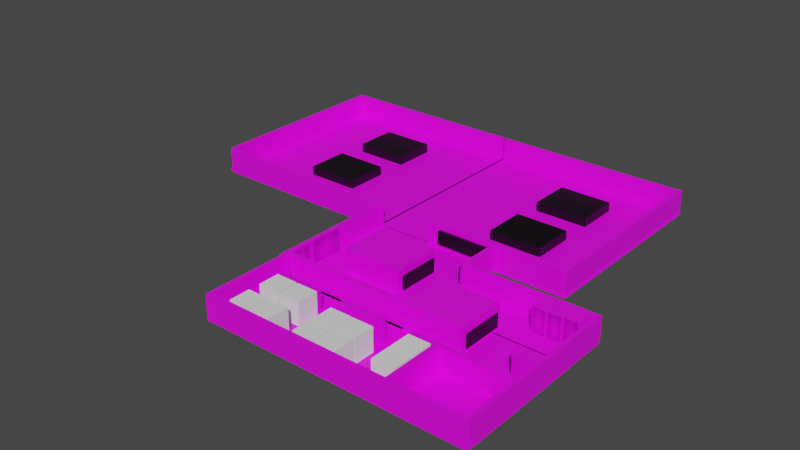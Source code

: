 # Source: v-3_uncom.blend  (saved by Blender 3.1.7; exported with 4.5.12 LTS)
import bpy
from mathutils import Matrix  # noqa: F401  (used for matrix-valued properties, if any)

bpy.ops.wm.read_factory_settings(use_empty=True)
scene = bpy.context.scene
scene.name = 'Scene'

# ---- collections
col_collection = bpy.data.collections.new('Collection'); scene.collection.children.link(col_collection)

# ---- images (referenced by path relative to the original .blend; pixels are not part of the script)
import os
ASSET_DIR = os.environ.get("B2B_ASSET_DIR", "")  # directory of the original .blend (textures are referenced by path, not embedded)
HERE = os.path.dirname(os.path.abspath(__file__))  # packed textures are extracted next to this script under _unpacked/

def load_image(name, relpath, width, height, colorspace="sRGB"):
    """Load a texture the original file referenced (path relative to the .blend, or extracted next to this script)."""
    p = next((c for c in (os.path.join(HERE, relpath), os.path.join(ASSET_DIR, relpath)) if relpath and os.path.exists(c)), "")
    if p:
        img = bpy.data.images.load(p, check_existing=True)
        img.name = name
    else:  # same state as the original file: an image datablock whose file is absent (Cycles renders it pink)
        img = bpy.data.images.new(name, width, height)
        img.source = "FILE"
        img.filepath = "//" + (relpath or name)
    img.colorspace_settings.name = colorspace
    return img
img_img_5343_jpg = load_image('IMG_5343.JPG', 'New texture/IMG_5343.JPG', 1024, 1024, 'sRGB')
img_img_5341_jpg = load_image('IMG_5341.JPG', 'New texture/IMG_5341.JPG', 1024, 1024, 'sRGB')
img_img_4827_jpg = load_image('IMG_4827.JPG', 'New texture/IMG_4827.JPG', 1024, 1024, 'sRGB')
img_img_4823_jpg = load_image('IMG_4823.JPG', 'New texture/IMG_4823.JPG', 1024, 1024, 'sRGB')
img_315117228_694725658497841_2083359800473359369_n_jpg = load_image('315117228_694725658497841_2083359800473359369_n.jpg', '315117228_694725658497841_2083359800473359369_n.jpg', 1024, 1024, 'sRGB')
img_img_3964_jpg = load_image('IMG_3964.JPG', 'IMG_3964.JPG', 1024, 1024, 'sRGB')
img_img_3965_jpg = load_image('IMG_3965.JPG', 'IMG_3965.JPG', 1024, 1024, 'sRGB')

# ---- materials (node trees are filled in below, after node groups)
mat_material_001 = bpy.data.materials.new('Material.001')
mat_material_001.use_transparent_shadow = False
mat_material_011 = bpy.data.materials.new('Material.011')
mat_material_011.use_transparent_shadow = False
mat_material_005 = bpy.data.materials.new('Material.005')
mat_material_005.use_transparent_shadow = False
mat_material_014 = bpy.data.materials.new('Material.014')
mat_material_014.use_transparent_shadow = False
mat_material_015 = bpy.data.materials.new('Material.015')
mat_material_015.use_transparent_shadow = False
mat_material_010 = bpy.data.materials.new('Material.010')
mat_material_010.use_transparent_shadow = False
mat_material_008 = bpy.data.materials.new('Material.008')
mat_material_008.use_transparent_shadow = False
mat_material_013 = bpy.data.materials.new('Material.013')
mat_material_013.use_transparent_shadow = False
mat_material_002 = bpy.data.materials.new('Material.002')
mat_material_002.use_transparent_shadow = False
mat_material_022 = bpy.data.materials.new('Material.022')
mat_material_022.use_transparent_shadow = False
mat_material_016 = bpy.data.materials.new('Material.016')
mat_material_016.use_transparent_shadow = False
mat_material_020 = bpy.data.materials.new('Material.020')
mat_material_020.use_transparent_shadow = False
mat_material_017 = bpy.data.materials.new('Material.017')
mat_material_017.use_transparent_shadow = False
mat_material_004 = bpy.data.materials.new('Material.004')
mat_material_004.use_transparent_shadow = False
mat_material_021 = bpy.data.materials.new('Material.021')
mat_material_021.use_transparent_shadow = False
mat_material_018 = bpy.data.materials.new('Material.018')
mat_material_018.use_transparent_shadow = False
mat_material_019 = bpy.data.materials.new('Material.019')
mat_material_019.use_transparent_shadow = False
mat_material_032 = bpy.data.materials.new('Material.032')
mat_material_032.use_transparent_shadow = False
mat_material_035 = bpy.data.materials.new('Material.035')
mat_material_035.use_transparent_shadow = False
mat_material_034 = bpy.data.materials.new('Material.034')
mat_material_034.use_transparent_shadow = False
mat_material_033 = bpy.data.materials.new('Material.033')
mat_material_033.use_transparent_shadow = False
mat_material_025 = bpy.data.materials.new('Material.025')
mat_material_025.use_transparent_shadow = False
mat_material_027 = bpy.data.materials.new('Material.027')
mat_material_027.use_transparent_shadow = False
mat_material_024 = bpy.data.materials.new('Material.024')
mat_material_024.use_transparent_shadow = False
mat_material_023 = bpy.data.materials.new('Material.023')
mat_material_023.use_transparent_shadow = False
mat_material_026 = bpy.data.materials.new('Material.026')
mat_material_026.use_transparent_shadow = False
mat_material_012 = bpy.data.materials.new('Material.012')
mat_material_012.use_transparent_shadow = False
mat_material_006 = bpy.data.materials.new('Material.006')
mat_material_006.use_transparent_shadow = False
mat_material_003 = bpy.data.materials.new('Material.003')
mat_material_003.use_transparent_shadow = False
mat_material_009 = bpy.data.materials.new('Material.009')
mat_material_009.use_transparent_shadow = False
mat_material_007 = bpy.data.materials.new('Material.007')
mat_material_007.use_transparent_shadow = False
mat_material_028 = bpy.data.materials.new('Material.028')
mat_material_028.use_transparent_shadow = False
mat_material_029 = bpy.data.materials.new('Material.029')
mat_material_029.use_transparent_shadow = False
mat_material_030 = bpy.data.materials.new('Material.030')
mat_material_030.use_transparent_shadow = False
mat_material_031 = bpy.data.materials.new('Material.031')
mat_material_031.use_transparent_shadow = False
mat_material_037 = bpy.data.materials.new('Material.037')
mat_material_037.use_transparent_shadow = False
mat_material_039 = bpy.data.materials.new('Material.039')
mat_material_039.use_transparent_shadow = False
mat_material_038 = bpy.data.materials.new('Material.038')
mat_material_038.use_transparent_shadow = False
mat_material_036 = bpy.data.materials.new('Material.036')
mat_material_036.use_transparent_shadow = False
mat_315117228_694725658497841_2083359800473359369_n = bpy.data.materials.new('315117228_694725658497841_2083359800473359369_n')
mat_315117228_694725658497841_2083359800473359369_n.surface_render_method = 'BLENDED'
mat_315117228_694725658497841_2083359800473359369_n.blend_method = 'BLEND'
mat_315117228_694725658497841_2083359800473359369_n.use_transparent_shadow = False
mat_img_3964 = bpy.data.materials.new('IMG_3964')
mat_img_3964.surface_render_method = 'BLENDED'
mat_img_3964.blend_method = 'BLEND'
mat_img_3964.use_transparent_shadow = False
mat_img_3965 = bpy.data.materials.new('IMG_3965')
mat_img_3965.surface_render_method = 'BLENDED'
mat_img_3965.blend_method = 'BLEND'
mat_img_3965.use_transparent_shadow = False

# ---- material node trees
mat_material_001.use_nodes = True; mat_material_001.node_tree.nodes.clear()
_N = mat_material_001.node_tree.nodes; _L = mat_material_001.node_tree.links
n0 = _N.new('ShaderNodeBsdfPrincipled'); n0.name = 'Principled BSDF'; n0.location = (10, 300)
n0.distribution = 'GGX'
n0.subsurface_method = 'RANDOM_WALK_SKIN'
n0.inputs[3].default_value = 1.45
n0.inputs[27].default_value = (0.0, 0.0, 0.0, 1.0)
n0.inputs[28].default_value = 1.0
n1 = _N.new('ShaderNodeOutputMaterial'); n1.name = 'Material Output'; n1.location = (300, 300)
n2 = _N.new('ShaderNodeTexImage'); n2.name = 'Image Texture'; n2.location = (-353, 178)
n2.image = img_img_5343_jpg
_L.new(n0.outputs[0], n1.inputs[0])
_L.new(n2.outputs[0], n0.inputs[0])
n1.is_active_output = True
mat_material_011.use_nodes = True; mat_material_011.node_tree.nodes.clear()
_N = mat_material_011.node_tree.nodes; _L = mat_material_011.node_tree.links
n0 = _N.new('ShaderNodeBsdfPrincipled'); n0.name = 'Principled BSDF'; n0.location = (10, 300)
n0.distribution = 'GGX'
n0.subsurface_method = 'RANDOM_WALK_SKIN'
n0.inputs[3].default_value = 1.45
n0.inputs[27].default_value = (0.0, 0.0, 0.0, 1.0)
n0.inputs[28].default_value = 1.0
n1 = _N.new('ShaderNodeOutputMaterial'); n1.name = 'Material Output'; n1.location = (300, 300)
n2 = _N.new('ShaderNodeTexImage'); n2.name = 'Image Texture'; n2.location = (-310, 284)
n2.image = img_img_5341_jpg
_L.new(n0.outputs[0], n1.inputs[0])
_L.new(n2.outputs[0], n0.inputs[0])
n1.is_active_output = True
mat_material_005.use_nodes = True; mat_material_005.node_tree.nodes.clear()
_N = mat_material_005.node_tree.nodes; _L = mat_material_005.node_tree.links
n0 = _N.new('ShaderNodeBsdfPrincipled'); n0.name = 'Principled BSDF'; n0.location = (10, 300)
n0.distribution = 'GGX'
n0.subsurface_method = 'RANDOM_WALK_SKIN'
n0.inputs[3].default_value = 1.45
n0.inputs[27].default_value = (0.0, 0.0, 0.0, 1.0)
n0.inputs[28].default_value = 1.0
n1 = _N.new('ShaderNodeOutputMaterial'); n1.name = 'Material Output'; n1.location = (300, 300)
n2 = _N.new('ShaderNodeTexImage'); n2.name = 'Image Texture'; n2.location = (-393, 186)
n2.image = img_img_5341_jpg
_L.new(n0.outputs[0], n1.inputs[0])
_L.new(n2.outputs[0], n0.inputs[0])
n1.is_active_output = True
mat_material_014.use_nodes = True; mat_material_014.node_tree.nodes.clear()
_N = mat_material_014.node_tree.nodes; _L = mat_material_014.node_tree.links
n0 = _N.new('ShaderNodeBsdfPrincipled'); n0.name = 'Principled BSDF'; n0.location = (10, 300)
n0.distribution = 'GGX'
n0.subsurface_method = 'RANDOM_WALK_SKIN'
n0.inputs[3].default_value = 1.45
n0.inputs[27].default_value = (0.0, 0.0, 0.0, 1.0)
n0.inputs[28].default_value = 1.0
n1 = _N.new('ShaderNodeOutputMaterial'); n1.name = 'Material Output'; n1.location = (300, 300)
n2 = _N.new('ShaderNodeTexImage'); n2.name = 'Image Texture'; n2.location = (-326, 255)
n2.image = img_img_5341_jpg
_L.new(n0.outputs[0], n1.inputs[0])
_L.new(n2.outputs[0], n0.inputs[0])
n1.is_active_output = True
mat_material_015.use_nodes = True; mat_material_015.node_tree.nodes.clear()
_N = mat_material_015.node_tree.nodes; _L = mat_material_015.node_tree.links
n0 = _N.new('ShaderNodeBsdfPrincipled'); n0.name = 'Principled BSDF'; n0.location = (10, 300)
n0.distribution = 'GGX'
n0.subsurface_method = 'RANDOM_WALK_SKIN'
n0.inputs[3].default_value = 1.45
n0.inputs[27].default_value = (0.0, 0.0, 0.0, 1.0)
n0.inputs[28].default_value = 1.0
n1 = _N.new('ShaderNodeOutputMaterial'); n1.name = 'Material Output'; n1.location = (300, 300)
n2 = _N.new('ShaderNodeTexImage'); n2.name = 'Image Texture'; n2.location = (-351, 299)
n2.image = img_img_5341_jpg
_L.new(n0.outputs[0], n1.inputs[0])
_L.new(n2.outputs[0], n0.inputs[0])
n1.is_active_output = True
mat_material_010.use_nodes = True; mat_material_010.node_tree.nodes.clear()
_N = mat_material_010.node_tree.nodes; _L = mat_material_010.node_tree.links
n0 = _N.new('ShaderNodeBsdfPrincipled'); n0.name = 'Principled BSDF'; n0.location = (10, 300)
n0.distribution = 'GGX'
n0.subsurface_method = 'RANDOM_WALK_SKIN'
n0.inputs[3].default_value = 1.45
n0.inputs[27].default_value = (0.0, 0.0, 0.0, 1.0)
n0.inputs[28].default_value = 1.0
n1 = _N.new('ShaderNodeOutputMaterial'); n1.name = 'Material Output'; n1.location = (300, 300)
n2 = _N.new('ShaderNodeTexImage'); n2.name = 'Image Texture'; n2.location = (-398, 227)
n2.image = img_img_5341_jpg
_L.new(n0.outputs[0], n1.inputs[0])
_L.new(n2.outputs[0], n0.inputs[0])
n1.is_active_output = True
mat_material_008.use_nodes = True; mat_material_008.node_tree.nodes.clear()
_N = mat_material_008.node_tree.nodes; _L = mat_material_008.node_tree.links
n0 = _N.new('ShaderNodeBsdfPrincipled'); n0.name = 'Principled BSDF'; n0.location = (10, 300)
n0.distribution = 'GGX'
n0.subsurface_method = 'RANDOM_WALK_SKIN'
n0.inputs[3].default_value = 1.45
n0.inputs[27].default_value = (0.0, 0.0, 0.0, 1.0)
n0.inputs[28].default_value = 1.0
n1 = _N.new('ShaderNodeOutputMaterial'); n1.name = 'Material Output'; n1.location = (300, 300)
n2 = _N.new('ShaderNodeTexImage'); n2.name = 'Image Texture'; n2.location = (-360, 236)
n2.image = img_img_5341_jpg
_L.new(n0.outputs[0], n1.inputs[0])
_L.new(n2.outputs[0], n0.inputs[0])
n1.is_active_output = True
mat_material_013.use_nodes = True; mat_material_013.node_tree.nodes.clear()
_N = mat_material_013.node_tree.nodes; _L = mat_material_013.node_tree.links
n0 = _N.new('ShaderNodeBsdfPrincipled'); n0.name = 'Principled BSDF'; n0.location = (10, 300)
n0.distribution = 'GGX'
n0.subsurface_method = 'RANDOM_WALK_SKIN'
n0.inputs[3].default_value = 1.45
n0.inputs[27].default_value = (0.0, 0.0, 0.0, 1.0)
n0.inputs[28].default_value = 1.0
n1 = _N.new('ShaderNodeOutputMaterial'); n1.name = 'Material Output'; n1.location = (300, 300)
n2 = _N.new('ShaderNodeTexImage'); n2.name = 'Image Texture'; n2.location = (-323, 232)
n2.image = img_img_5341_jpg
_L.new(n0.outputs[0], n1.inputs[0])
_L.new(n2.outputs[0], n0.inputs[0])
n1.is_active_output = True
mat_material_002.use_nodes = True; mat_material_002.node_tree.nodes.clear()
_N = mat_material_002.node_tree.nodes; _L = mat_material_002.node_tree.links
n0 = _N.new('ShaderNodeBsdfPrincipled'); n0.name = 'Principled BSDF'; n0.location = (10, 300)
n0.distribution = 'GGX'
n0.subsurface_method = 'RANDOM_WALK_SKIN'
n0.inputs[3].default_value = 1.45
n0.inputs[27].default_value = (0.0, 0.0, 0.0, 1.0)
n0.inputs[28].default_value = 1.0
n1 = _N.new('ShaderNodeOutputMaterial'); n1.name = 'Material Output'; n1.location = (300, 300)
n2 = _N.new('ShaderNodeTexImage'); n2.name = 'Image Texture'; n2.location = (-286, 164)
n2.image = img_img_5343_jpg
_L.new(n0.outputs[0], n1.inputs[0])
_L.new(n2.outputs[0], n0.inputs[0])
n1.is_active_output = True
mat_material_022.use_nodes = True; mat_material_022.node_tree.nodes.clear()
_N = mat_material_022.node_tree.nodes; _L = mat_material_022.node_tree.links
n0 = _N.new('ShaderNodeBsdfPrincipled'); n0.name = 'Principled BSDF'; n0.location = (10, 300)
n0.distribution = 'GGX'
n0.subsurface_method = 'RANDOM_WALK_SKIN'
n0.inputs[3].default_value = 1.45
n0.inputs[27].default_value = (0.0, 0.0, 0.0, 1.0)
n0.inputs[28].default_value = 1.0
n1 = _N.new('ShaderNodeOutputMaterial'); n1.name = 'Material Output'; n1.location = (300, 300)
n2 = _N.new('ShaderNodeTexImage'); n2.name = 'Image Texture'; n2.location = (-357, 280)
n2.image = img_img_4827_jpg
_L.new(n0.outputs[0], n1.inputs[0])
_L.new(n2.outputs[0], n0.inputs[0])
n1.is_active_output = True
mat_material_016.use_nodes = True; mat_material_016.node_tree.nodes.clear()
_N = mat_material_016.node_tree.nodes; _L = mat_material_016.node_tree.links
n0 = _N.new('ShaderNodeBsdfPrincipled'); n0.name = 'Principled BSDF'; n0.location = (10, 300)
n0.distribution = 'GGX'
n0.subsurface_method = 'RANDOM_WALK_SKIN'
n0.inputs[3].default_value = 1.45
n0.inputs[27].default_value = (0.0, 0.0, 0.0, 1.0)
n0.inputs[28].default_value = 1.0
n1 = _N.new('ShaderNodeOutputMaterial'); n1.name = 'Material Output'; n1.location = (300, 300)
n2 = _N.new('ShaderNodeTexImage'); n2.name = 'Image Texture'; n2.location = (-332, 244)
n2.image = img_img_5341_jpg
_L.new(n0.outputs[0], n1.inputs[0])
_L.new(n2.outputs[0], n0.inputs[0])
n1.is_active_output = True
mat_material_020.use_nodes = True; mat_material_020.node_tree.nodes.clear()
_N = mat_material_020.node_tree.nodes; _L = mat_material_020.node_tree.links
n0 = _N.new('ShaderNodeBsdfPrincipled'); n0.name = 'Principled BSDF'; n0.location = (10, 300)
n0.distribution = 'GGX'
n0.subsurface_method = 'RANDOM_WALK_SKIN'
n0.inputs[3].default_value = 1.45
n0.inputs[27].default_value = (0.0, 0.0, 0.0, 1.0)
n0.inputs[28].default_value = 1.0
n1 = _N.new('ShaderNodeOutputMaterial'); n1.name = 'Material Output'; n1.location = (300, 300)
n2 = _N.new('ShaderNodeTexImage'); n2.name = 'Image Texture'; n2.location = (-360, 251)
n2.image = img_img_4827_jpg
_L.new(n0.outputs[0], n1.inputs[0])
_L.new(n2.outputs[0], n0.inputs[0])
n1.is_active_output = True
mat_material_017.use_nodes = True; mat_material_017.node_tree.nodes.clear()
_N = mat_material_017.node_tree.nodes; _L = mat_material_017.node_tree.links
n0 = _N.new('ShaderNodeBsdfPrincipled'); n0.name = 'Principled BSDF'; n0.location = (10, 300)
n0.distribution = 'GGX'
n0.subsurface_method = 'RANDOM_WALK_SKIN'
n0.inputs[3].default_value = 1.45
n0.inputs[27].default_value = (0.0, 0.0, 0.0, 1.0)
n0.inputs[28].default_value = 1.0
n1 = _N.new('ShaderNodeOutputMaterial'); n1.name = 'Material Output'; n1.location = (300, 300)
n2 = _N.new('ShaderNodeTexImage'); n2.name = 'Image Texture'; n2.location = (-296, 236)
n2.image = img_img_5341_jpg
_L.new(n0.outputs[0], n1.inputs[0])
_L.new(n2.outputs[0], n0.inputs[0])
n1.is_active_output = True
mat_material_004.use_nodes = True; mat_material_004.node_tree.nodes.clear()
_N = mat_material_004.node_tree.nodes; _L = mat_material_004.node_tree.links
n0 = _N.new('ShaderNodeBsdfPrincipled'); n0.name = 'Principled BSDF'; n0.location = (10, 300)
n0.distribution = 'GGX'
n0.subsurface_method = 'RANDOM_WALK_SKIN'
n0.inputs[3].default_value = 1.45
n0.inputs[27].default_value = (0.0, 0.0, 0.0, 1.0)
n0.inputs[28].default_value = 1.0
n1 = _N.new('ShaderNodeOutputMaterial'); n1.name = 'Material Output'; n1.location = (300, 300)
n2 = _N.new('ShaderNodeTexImage'); n2.name = 'Image Texture'; n2.location = (-305, 234)
n2.image = img_img_5341_jpg
_L.new(n0.outputs[0], n1.inputs[0])
_L.new(n2.outputs[0], n0.inputs[0])
n1.is_active_output = True
mat_material_021.use_nodes = True; mat_material_021.node_tree.nodes.clear()
_N = mat_material_021.node_tree.nodes; _L = mat_material_021.node_tree.links
n0 = _N.new('ShaderNodeBsdfPrincipled'); n0.name = 'Principled BSDF'; n0.location = (10, 300)
n0.distribution = 'GGX'
n0.subsurface_method = 'RANDOM_WALK_SKIN'
n0.inputs[3].default_value = 1.45
n0.inputs[27].default_value = (0.0, 0.0, 0.0, 1.0)
n0.inputs[28].default_value = 1.0
n1 = _N.new('ShaderNodeOutputMaterial'); n1.name = 'Material Output'; n1.location = (300, 300)
n2 = _N.new('ShaderNodeTexImage'); n2.name = 'Image Texture'; n2.location = (-410, 209)
n2.image = img_img_4827_jpg
_L.new(n0.outputs[0], n1.inputs[0])
_L.new(n2.outputs[0], n0.inputs[0])
n1.is_active_output = True
mat_material_018.use_nodes = True; mat_material_018.node_tree.nodes.clear()
_N = mat_material_018.node_tree.nodes; _L = mat_material_018.node_tree.links
n0 = _N.new('ShaderNodeBsdfPrincipled'); n0.name = 'Principled BSDF'; n0.location = (10, 300)
n0.distribution = 'GGX'
n0.subsurface_method = 'RANDOM_WALK_SKIN'
n0.inputs[3].default_value = 1.45
n0.inputs[27].default_value = (0.0, 0.0, 0.0, 1.0)
n0.inputs[28].default_value = 1.0
n1 = _N.new('ShaderNodeOutputMaterial'); n1.name = 'Material Output'; n1.location = (300, 300)
n2 = _N.new('ShaderNodeTexImage'); n2.name = 'Image Texture'; n2.location = (-324, 266)
n2.image = img_img_5341_jpg
_L.new(n0.outputs[0], n1.inputs[0])
_L.new(n2.outputs[0], n0.inputs[0])
n1.is_active_output = True
mat_material_019.use_nodes = True; mat_material_019.node_tree.nodes.clear()
_N = mat_material_019.node_tree.nodes; _L = mat_material_019.node_tree.links
n0 = _N.new('ShaderNodeBsdfPrincipled'); n0.name = 'Principled BSDF'; n0.location = (10, 300)
n0.distribution = 'GGX'
n0.subsurface_method = 'RANDOM_WALK_SKIN'
n0.inputs[3].default_value = 1.45
n0.inputs[27].default_value = (0.0, 0.0, 0.0, 1.0)
n0.inputs[28].default_value = 1.0
n1 = _N.new('ShaderNodeOutputMaterial'); n1.name = 'Material Output'; n1.location = (300, 300)
n2 = _N.new('ShaderNodeTexImage'); n2.name = 'Image Texture'; n2.location = (-309, 242)
n2.image = img_img_5341_jpg
_L.new(n0.outputs[0], n1.inputs[0])
_L.new(n2.outputs[0], n0.inputs[0])
n1.is_active_output = True
mat_material_032.use_nodes = True; mat_material_032.node_tree.nodes.clear()
_N = mat_material_032.node_tree.nodes; _L = mat_material_032.node_tree.links
n0 = _N.new('ShaderNodeBsdfPrincipled'); n0.name = 'Principled BSDF'; n0.location = (10, 300)
n0.distribution = 'GGX'
n0.subsurface_method = 'RANDOM_WALK_SKIN'
n0.inputs[3].default_value = 1.45
n0.inputs[27].default_value = (0.0, 0.0, 0.0, 1.0)
n0.inputs[28].default_value = 1.0
n1 = _N.new('ShaderNodeOutputMaterial'); n1.name = 'Material Output'; n1.location = (300, 300)
n2 = _N.new('ShaderNodeTexImage'); n2.name = 'Image Texture'; n2.location = (-271, 255)
n2.image = img_img_4823_jpg
_L.new(n0.outputs[0], n1.inputs[0])
_L.new(n2.outputs[0], n0.inputs[0])
n1.is_active_output = True
mat_material_035.use_nodes = True; mat_material_035.node_tree.nodes.clear()
_N = mat_material_035.node_tree.nodes; _L = mat_material_035.node_tree.links
n0 = _N.new('ShaderNodeBsdfPrincipled'); n0.name = 'Principled BSDF'; n0.location = (10, 300)
n0.distribution = 'GGX'
n0.subsurface_method = 'RANDOM_WALK_SKIN'
n0.inputs[3].default_value = 1.45
n0.inputs[27].default_value = (0.0, 0.0, 0.0, 1.0)
n0.inputs[28].default_value = 1.0
n1 = _N.new('ShaderNodeOutputMaterial'); n1.name = 'Material Output'; n1.location = (300, 300)
n2 = _N.new('ShaderNodeTexImage'); n2.name = 'Image Texture'; n2.location = (-342, 322)
n2.image = img_img_4823_jpg
_L.new(n0.outputs[0], n1.inputs[0])
_L.new(n2.outputs[0], n0.inputs[0])
n1.is_active_output = True
mat_material_034.use_nodes = True; mat_material_034.node_tree.nodes.clear()
_N = mat_material_034.node_tree.nodes; _L = mat_material_034.node_tree.links
n0 = _N.new('ShaderNodeBsdfPrincipled'); n0.name = 'Principled BSDF'; n0.location = (10, 300)
n0.distribution = 'GGX'
n0.subsurface_method = 'RANDOM_WALK_SKIN'
n0.inputs[3].default_value = 1.45
n0.inputs[27].default_value = (0.0, 0.0, 0.0, 1.0)
n0.inputs[28].default_value = 1.0
n1 = _N.new('ShaderNodeOutputMaterial'); n1.name = 'Material Output'; n1.location = (300, 300)
n2 = _N.new('ShaderNodeTexImage'); n2.name = 'Image Texture'; n2.location = (-383, 293)
n2.image = img_img_4823_jpg
_L.new(n0.outputs[0], n1.inputs[0])
_L.new(n2.outputs[0], n0.inputs[0])
n1.is_active_output = True
mat_material_033.use_nodes = True; mat_material_033.node_tree.nodes.clear()
_N = mat_material_033.node_tree.nodes; _L = mat_material_033.node_tree.links
n0 = _N.new('ShaderNodeBsdfPrincipled'); n0.name = 'Principled BSDF'; n0.location = (10, 300)
n0.distribution = 'GGX'
n0.subsurface_method = 'RANDOM_WALK_SKIN'
n0.inputs[3].default_value = 1.45
n0.inputs[27].default_value = (0.0, 0.0, 0.0, 1.0)
n0.inputs[28].default_value = 1.0
n1 = _N.new('ShaderNodeOutputMaterial'); n1.name = 'Material Output'; n1.location = (300, 300)
n2 = _N.new('ShaderNodeTexImage'); n2.name = 'Image Texture'; n2.location = (-352, 264)
n2.image = img_img_4823_jpg
_L.new(n0.outputs[0], n1.inputs[0])
_L.new(n2.outputs[0], n0.inputs[0])
n1.is_active_output = True
mat_material_025.use_nodes = True; mat_material_025.node_tree.nodes.clear()
_N = mat_material_025.node_tree.nodes; _L = mat_material_025.node_tree.links
n0 = _N.new('ShaderNodeBsdfPrincipled'); n0.name = 'Principled BSDF'; n0.location = (10, 300)
n0.distribution = 'GGX'
n0.subsurface_method = 'RANDOM_WALK_SKIN'
n0.inputs[3].default_value = 1.45
n0.inputs[27].default_value = (0.0, 0.0, 0.0, 1.0)
n0.inputs[28].default_value = 1.0
n1 = _N.new('ShaderNodeOutputMaterial'); n1.name = 'Material Output'; n1.location = (300, 300)
n2 = _N.new('ShaderNodeTexImage'); n2.name = 'Image Texture'; n2.location = (-288, 251)
n2.image = img_img_5341_jpg
_L.new(n0.outputs[0], n1.inputs[0])
_L.new(n2.outputs[0], n0.inputs[0])
n1.is_active_output = True
mat_material_027.use_nodes = True; mat_material_027.node_tree.nodes.clear()
_N = mat_material_027.node_tree.nodes; _L = mat_material_027.node_tree.links
n0 = _N.new('ShaderNodeBsdfPrincipled'); n0.name = 'Principled BSDF'; n0.location = (10, 300)
n0.distribution = 'GGX'
n0.subsurface_method = 'RANDOM_WALK_SKIN'
n0.inputs[3].default_value = 1.45
n0.inputs[27].default_value = (0.0, 0.0, 0.0, 1.0)
n0.inputs[28].default_value = 1.0
n1 = _N.new('ShaderNodeOutputMaterial'); n1.name = 'Material Output'; n1.location = (300, 300)
n2 = _N.new('ShaderNodeTexImage'); n2.name = 'Image Texture'; n2.location = (-387, 259)
n2.image = img_img_5341_jpg
_L.new(n0.outputs[0], n1.inputs[0])
_L.new(n2.outputs[0], n0.inputs[0])
n1.is_active_output = True
mat_material_024.use_nodes = True; mat_material_024.node_tree.nodes.clear()
_N = mat_material_024.node_tree.nodes; _L = mat_material_024.node_tree.links
n0 = _N.new('ShaderNodeBsdfPrincipled'); n0.name = 'Principled BSDF'; n0.location = (10, 300)
n0.distribution = 'GGX'
n0.subsurface_method = 'RANDOM_WALK_SKIN'
n0.inputs[3].default_value = 1.45
n0.inputs[27].default_value = (0.0, 0.0, 0.0, 1.0)
n0.inputs[28].default_value = 1.0
n1 = _N.new('ShaderNodeOutputMaterial'); n1.name = 'Material Output'; n1.location = (300, 300)
n2 = _N.new('ShaderNodeTexImage'); n2.name = 'Image Texture'; n2.location = (-338, 247)
n2.image = img_img_5341_jpg
_L.new(n0.outputs[0], n1.inputs[0])
_L.new(n2.outputs[0], n0.inputs[0])
n1.is_active_output = True
mat_material_023.use_nodes = True; mat_material_023.node_tree.nodes.clear()
_N = mat_material_023.node_tree.nodes; _L = mat_material_023.node_tree.links
n0 = _N.new('ShaderNodeBsdfPrincipled'); n0.name = 'Principled BSDF'; n0.location = (10, 300)
n0.distribution = 'GGX'
n0.subsurface_method = 'RANDOM_WALK_SKIN'
n0.inputs[3].default_value = 1.45
n0.inputs[27].default_value = (0.0, 0.0, 0.0, 1.0)
n0.inputs[28].default_value = 1.0
n1 = _N.new('ShaderNodeOutputMaterial'); n1.name = 'Material Output'; n1.location = (300, 300)
n2 = _N.new('ShaderNodeTexImage'); n2.name = 'Image Texture'; n2.location = (-283, 247)
n2.image = img_img_5341_jpg
_L.new(n0.outputs[0], n1.inputs[0])
_L.new(n2.outputs[0], n0.inputs[0])
n1.is_active_output = True
mat_material_026.use_nodes = True; mat_material_026.node_tree.nodes.clear()
_N = mat_material_026.node_tree.nodes; _L = mat_material_026.node_tree.links
n0 = _N.new('ShaderNodeOutputMaterial'); n0.name = 'Material Output'; n0.location = (300, 300)
n1 = _N.new('ShaderNodeBsdfPrincipled'); n1.name = 'Principled BSDF'; n1.location = (10, 300)
n1.distribution = 'GGX'
n1.subsurface_method = 'RANDOM_WALK_SKIN'
n1.inputs[3].default_value = 1.45
n1.inputs[27].default_value = (0.0, 0.0, 0.0, 1.0)
n1.inputs[28].default_value = 1.0
n2 = _N.new('ShaderNodeTexImage'); n2.name = 'Image Texture'; n2.location = (-355, 270)
n2.image = img_img_5341_jpg
_L.new(n1.outputs[0], n0.inputs[0])
_L.new(n2.outputs[0], n1.inputs[0])
n0.is_active_output = True
mat_material_012.use_nodes = True; mat_material_012.node_tree.nodes.clear()
_N = mat_material_012.node_tree.nodes; _L = mat_material_012.node_tree.links
n0 = _N.new('ShaderNodeBsdfPrincipled'); n0.name = 'Principled BSDF'; n0.location = (10, 300)
n0.distribution = 'GGX'
n0.subsurface_method = 'RANDOM_WALK_SKIN'
n0.inputs[3].default_value = 1.45
n0.inputs[27].default_value = (0.0, 0.0, 0.0, 1.0)
n0.inputs[28].default_value = 1.0
n1 = _N.new('ShaderNodeOutputMaterial'); n1.name = 'Material Output'; n1.location = (300, 300)
n2 = _N.new('ShaderNodeTexImage'); n2.name = 'Image Texture'; n2.location = (-321, 233)
n2.image = img_img_5341_jpg
_L.new(n0.outputs[0], n1.inputs[0])
_L.new(n2.outputs[0], n0.inputs[0])
n1.is_active_output = True
mat_material_006.use_nodes = True; mat_material_006.node_tree.nodes.clear()
_N = mat_material_006.node_tree.nodes; _L = mat_material_006.node_tree.links
n0 = _N.new('ShaderNodeBsdfPrincipled'); n0.name = 'Principled BSDF'; n0.location = (10, 300)
n0.distribution = 'GGX'
n0.subsurface_method = 'RANDOM_WALK_SKIN'
n0.inputs[3].default_value = 1.45
n0.inputs[27].default_value = (0.0, 0.0, 0.0, 1.0)
n0.inputs[28].default_value = 1.0
n1 = _N.new('ShaderNodeOutputMaterial'); n1.name = 'Material Output'; n1.location = (300, 300)
n2 = _N.new('ShaderNodeTexImage'); n2.name = 'Image Texture'; n2.location = (-324, 209)
n2.image = img_img_5341_jpg
_L.new(n0.outputs[0], n1.inputs[0])
_L.new(n2.outputs[0], n0.inputs[0])
n1.is_active_output = True
mat_material_003.use_nodes = True; mat_material_003.node_tree.nodes.clear()
_N = mat_material_003.node_tree.nodes; _L = mat_material_003.node_tree.links
n0 = _N.new('ShaderNodeBsdfPrincipled'); n0.name = 'Principled BSDF'; n0.location = (10, 300)
n0.distribution = 'GGX'
n0.subsurface_method = 'RANDOM_WALK_SKIN'
n0.inputs[3].default_value = 1.45
n0.inputs[27].default_value = (0.0, 0.0, 0.0, 1.0)
n0.inputs[28].default_value = 1.0
n1 = _N.new('ShaderNodeOutputMaterial'); n1.name = 'Material Output'; n1.location = (300, 300)
n2 = _N.new('ShaderNodeTexImage'); n2.name = 'Image Texture'; n2.location = (-425, 252)
n2.image = img_img_5343_jpg
_L.new(n0.outputs[0], n1.inputs[0])
_L.new(n2.outputs[0], n0.inputs[0])
n1.is_active_output = True
mat_material_009.use_nodes = True; mat_material_009.node_tree.nodes.clear()
_N = mat_material_009.node_tree.nodes; _L = mat_material_009.node_tree.links
n0 = _N.new('ShaderNodeBsdfPrincipled'); n0.name = 'Principled BSDF'; n0.location = (10, 300)
n0.distribution = 'GGX'
n0.subsurface_method = 'RANDOM_WALK_SKIN'
n0.inputs[3].default_value = 1.45
n0.inputs[27].default_value = (0.0, 0.0, 0.0, 1.0)
n0.inputs[28].default_value = 1.0
n1 = _N.new('ShaderNodeOutputMaterial'); n1.name = 'Material Output'; n1.location = (300, 300)
n2 = _N.new('ShaderNodeTexImage'); n2.name = 'Image Texture'; n2.location = (-370, 202)
n2.image = img_img_5341_jpg
_L.new(n0.outputs[0], n1.inputs[0])
_L.new(n2.outputs[0], n0.inputs[0])
n1.is_active_output = True
mat_material_007.use_nodes = True; mat_material_007.node_tree.nodes.clear()
_N = mat_material_007.node_tree.nodes; _L = mat_material_007.node_tree.links
n0 = _N.new('ShaderNodeBsdfPrincipled'); n0.name = 'Principled BSDF'; n0.location = (10, 300)
n0.distribution = 'GGX'
n0.subsurface_method = 'RANDOM_WALK_SKIN'
n0.inputs[3].default_value = 1.45
n0.inputs[27].default_value = (0.0, 0.0, 0.0, 1.0)
n0.inputs[28].default_value = 1.0
n1 = _N.new('ShaderNodeOutputMaterial'); n1.name = 'Material Output'; n1.location = (300, 300)
n2 = _N.new('ShaderNodeTexImage'); n2.name = 'Image Texture'; n2.location = (-438, 209)
n2.image = img_img_5341_jpg
_L.new(n0.outputs[0], n1.inputs[0])
_L.new(n2.outputs[0], n0.inputs[0])
n1.is_active_output = True
mat_material_028.use_nodes = True; mat_material_028.node_tree.nodes.clear()
_N = mat_material_028.node_tree.nodes; _L = mat_material_028.node_tree.links
n0 = _N.new('ShaderNodeBsdfPrincipled'); n0.name = 'Principled BSDF'; n0.location = (10, 300)
n0.distribution = 'GGX'
n0.subsurface_method = 'RANDOM_WALK_SKIN'
n0.inputs[0].default_value = (0.0, 0.0, 0.0, 1.0)
n0.inputs[3].default_value = 1.45
n0.inputs[27].default_value = (0.0, 0.0, 0.0, 1.0)
n0.inputs[28].default_value = 1.0
n1 = _N.new('ShaderNodeOutputMaterial'); n1.name = 'Material Output'; n1.location = (300, 300)
_L.new(n0.outputs[0], n1.inputs[0])
n1.is_active_output = True
mat_material_029.use_nodes = True; mat_material_029.node_tree.nodes.clear()
_N = mat_material_029.node_tree.nodes; _L = mat_material_029.node_tree.links
n0 = _N.new('ShaderNodeBsdfPrincipled'); n0.name = 'Principled BSDF'; n0.location = (10, 300)
n0.distribution = 'GGX'
n0.subsurface_method = 'RANDOM_WALK_SKIN'
n0.inputs[0].default_value = (0.0, 0.0, 0.0, 1.0)
n0.inputs[3].default_value = 1.45
n0.inputs[27].default_value = (0.0, 0.0, 0.0, 1.0)
n0.inputs[28].default_value = 1.0
n1 = _N.new('ShaderNodeOutputMaterial'); n1.name = 'Material Output'; n1.location = (300, 300)
_L.new(n0.outputs[0], n1.inputs[0])
n1.is_active_output = True
mat_material_030.use_nodes = True; mat_material_030.node_tree.nodes.clear()
_N = mat_material_030.node_tree.nodes; _L = mat_material_030.node_tree.links
n0 = _N.new('ShaderNodeBsdfPrincipled'); n0.name = 'Principled BSDF'; n0.location = (10, 300)
n0.distribution = 'GGX'
n0.subsurface_method = 'RANDOM_WALK_SKIN'
n0.inputs[0].default_value = (0.0, 0.0, 0.0, 1.0)
n0.inputs[3].default_value = 1.45
n0.inputs[27].default_value = (0.0, 0.0, 0.0, 1.0)
n0.inputs[28].default_value = 1.0
n1 = _N.new('ShaderNodeOutputMaterial'); n1.name = 'Material Output'; n1.location = (300, 300)
_L.new(n0.outputs[0], n1.inputs[0])
n1.is_active_output = True
mat_material_031.use_nodes = True; mat_material_031.node_tree.nodes.clear()
_N = mat_material_031.node_tree.nodes; _L = mat_material_031.node_tree.links
n0 = _N.new('ShaderNodeBsdfPrincipled'); n0.name = 'Principled BSDF'; n0.location = (10, 300)
n0.distribution = 'GGX'
n0.subsurface_method = 'RANDOM_WALK_SKIN'
n0.inputs[0].default_value = (0.0, 0.0, 0.0, 1.0)
n0.inputs[3].default_value = 1.45
n0.inputs[27].default_value = (0.0, 0.0, 0.0, 1.0)
n0.inputs[28].default_value = 1.0
n1 = _N.new('ShaderNodeOutputMaterial'); n1.name = 'Material Output'; n1.location = (300, 300)
_L.new(n0.outputs[0], n1.inputs[0])
n1.is_active_output = True
mat_material_037.use_nodes = True; mat_material_037.node_tree.nodes.clear()
_N = mat_material_037.node_tree.nodes; _L = mat_material_037.node_tree.links
n0 = _N.new('ShaderNodeBsdfPrincipled'); n0.name = 'Principled BSDF'; n0.location = (10, 300)
n0.distribution = 'GGX'
n0.subsurface_method = 'RANDOM_WALK_SKIN'
n0.inputs[0].default_value = (0.0, 0.0, 0.0, 1.0)
n0.inputs[3].default_value = 1.45
n0.inputs[27].default_value = (0.0, 0.0, 0.0, 1.0)
n0.inputs[28].default_value = 1.0
n1 = _N.new('ShaderNodeOutputMaterial'); n1.name = 'Material Output'; n1.location = (300, 300)
_L.new(n0.outputs[0], n1.inputs[0])
n1.is_active_output = True
mat_material_039.use_nodes = True; mat_material_039.node_tree.nodes.clear()
_N = mat_material_039.node_tree.nodes; _L = mat_material_039.node_tree.links
n0 = _N.new('ShaderNodeBsdfPrincipled'); n0.name = 'Principled BSDF'; n0.location = (10, 300)
n0.distribution = 'GGX'
n0.subsurface_method = 'RANDOM_WALK_SKIN'
n0.inputs[0].default_value = (0.0, 0.0, 0.0, 1.0)
n0.inputs[3].default_value = 1.45
n0.inputs[27].default_value = (0.0, 0.0, 0.0, 1.0)
n0.inputs[28].default_value = 1.0
n1 = _N.new('ShaderNodeOutputMaterial'); n1.name = 'Material Output'; n1.location = (300, 300)
_L.new(n0.outputs[0], n1.inputs[0])
n1.is_active_output = True
mat_material_038.use_nodes = True; mat_material_038.node_tree.nodes.clear()
_N = mat_material_038.node_tree.nodes; _L = mat_material_038.node_tree.links
n0 = _N.new('ShaderNodeBsdfPrincipled'); n0.name = 'Principled BSDF'; n0.location = (10, 300)
n0.distribution = 'GGX'
n0.subsurface_method = 'RANDOM_WALK_SKIN'
n0.inputs[0].default_value = (0.0, 0.0, 0.0, 1.0)
n0.inputs[3].default_value = 1.45
n0.inputs[27].default_value = (0.0, 0.0, 0.0, 1.0)
n0.inputs[28].default_value = 1.0
n1 = _N.new('ShaderNodeOutputMaterial'); n1.name = 'Material Output'; n1.location = (300, 300)
_L.new(n0.outputs[0], n1.inputs[0])
n1.is_active_output = True
mat_material_036.use_nodes = True; mat_material_036.node_tree.nodes.clear()
_N = mat_material_036.node_tree.nodes; _L = mat_material_036.node_tree.links
n0 = _N.new('ShaderNodeBsdfPrincipled'); n0.name = 'Principled BSDF'; n0.location = (10, 300)
n0.distribution = 'GGX'
n0.subsurface_method = 'RANDOM_WALK_SKIN'
n0.inputs[0].default_value = (0.0, 0.0, 0.0, 1.0)
n0.inputs[3].default_value = 1.45
n0.inputs[27].default_value = (0.0, 0.0, 0.0, 1.0)
n0.inputs[28].default_value = 1.0
n1 = _N.new('ShaderNodeOutputMaterial'); n1.name = 'Material Output'; n1.location = (300, 300)
_L.new(n0.outputs[0], n1.inputs[0])
n1.is_active_output = True
mat_315117228_694725658497841_2083359800473359369_n.use_nodes = True; mat_315117228_694725658497841_2083359800473359369_n.node_tree.nodes.clear()
_N = mat_315117228_694725658497841_2083359800473359369_n.node_tree.nodes; _L = mat_315117228_694725658497841_2083359800473359369_n.node_tree.links
n0 = _N.new('ShaderNodeOutputMaterial'); n0.name = 'Material Output'; n0.location = (300, 300)
n1 = _N.new('ShaderNodeTexImage'); n1.name = 'Image Texture'; n1.location = (-200, 300)
n1.image = img_315117228_694725658497841_2083359800473359369_n_jpg
n1.extension = 'CLIP'
n2 = _N.new('ShaderNodeBsdfPrincipled'); n2.name = 'Principled BSDF'; n2.location = (0, 300)
n2.distribution = 'GGX'
n2.subsurface_method = 'RANDOM_WALK_SKIN'
n2.inputs[3].default_value = 1.45
n2.inputs[27].default_value = (0.0, 0.0, 0.0, 1.0)
n2.inputs[28].default_value = 1.0
_L.new(n1.outputs[0], n2.inputs[0])
_L.new(n1.outputs[1], n2.inputs[4])
_L.new(n2.outputs[0], n0.inputs[0])
n0.is_active_output = True
mat_img_3964.use_nodes = True; mat_img_3964.node_tree.nodes.clear()
_N = mat_img_3964.node_tree.nodes; _L = mat_img_3964.node_tree.links
n0 = _N.new('ShaderNodeOutputMaterial'); n0.name = 'Material Output'; n0.location = (300, 300)
n1 = _N.new('ShaderNodeTexImage'); n1.name = 'Image Texture'; n1.location = (-200, 300)
n1.image = img_img_3964_jpg
n1.extension = 'CLIP'
n2 = _N.new('ShaderNodeBsdfPrincipled'); n2.name = 'Principled BSDF'; n2.location = (0, 300)
n2.distribution = 'GGX'
n2.subsurface_method = 'RANDOM_WALK_SKIN'
n2.inputs[3].default_value = 1.45
n2.inputs[27].default_value = (0.0, 0.0, 0.0, 1.0)
n2.inputs[28].default_value = 1.0
_L.new(n1.outputs[0], n2.inputs[0])
_L.new(n1.outputs[1], n2.inputs[4])
_L.new(n2.outputs[0], n0.inputs[0])
n0.is_active_output = True
mat_img_3965.use_nodes = True; mat_img_3965.node_tree.nodes.clear()
_N = mat_img_3965.node_tree.nodes; _L = mat_img_3965.node_tree.links
n0 = _N.new('ShaderNodeOutputMaterial'); n0.name = 'Material Output'; n0.location = (300, 300)
n1 = _N.new('ShaderNodeTexImage'); n1.name = 'Image Texture'; n1.location = (-200, 300)
n1.image = img_img_3965_jpg
n1.extension = 'CLIP'
n2 = _N.new('ShaderNodeBsdfPrincipled'); n2.name = 'Principled BSDF'; n2.location = (0, 300)
n2.distribution = 'GGX'
n2.subsurface_method = 'RANDOM_WALK_SKIN'
n2.inputs[3].default_value = 1.45
n2.inputs[27].default_value = (0.0, 0.0, 0.0, 1.0)
n2.inputs[28].default_value = 1.0
_L.new(n1.outputs[0], n2.inputs[0])
_L.new(n1.outputs[1], n2.inputs[4])
_L.new(n2.outputs[0], n0.inputs[0])
n0.is_active_output = True

# ---- world
world_world = bpy.data.worlds.new('World'); scene.world = world_world
world_world.use_nodes = True; world_world.node_tree.nodes.clear()
_N = world_world.node_tree.nodes; _L = world_world.node_tree.links
n0 = _N.new('ShaderNodeOutputWorld'); n0.name = 'World Output'; n0.location = (300, 300)
n1 = _N.new('ShaderNodeBackground'); n1.name = 'Background'; n1.location = (10, 300)
n1.inputs[0].default_value = (0.05088, 0.05088, 0.05088, 1.0)
_L.new(n1.outputs[0], n0.inputs[0])
n0.is_active_output = True
world_world.color = (0.05088, 0.05088, 0.05088)
world_world.use_sun_shadow = False
world_world.sun_shadow_jitter_overblur = 0.0

# ---- meshes
me_cube_001 = bpy.data.meshes.new('Cube.001')
me_cube_001.from_pydata([(-1.0, -1.0, -1.0), (-1.0, -1.0, 1.0), (-1.0, 1.0, -1.0), (-1.0, 1.0, 1.0), (1.0, -1.0, -1.0), (1.0, -1.0, 1.0), (1.0, 1.0, -1.0), (1.0, 1.0, 1.0)], [], [(0, 1, 3, 2), (2, 3, 7, 6), (6, 7, 5, 4), (4, 5, 1, 0), (2, 6, 4, 0), (7, 3, 1, 5)])
_uv = me_cube_001.uv_layers.new(name='UVMap')
_uv.uv.foreach_set('vector', [0.375, 0.0, 0.625, 0.0, 0.625, 0.25, 0.375, 0.25, 0.375, 0.25, 0.625, 0.25, 0.625, 0.5, 0.375, 0.5, 0.375, 0.5, 0.625, 0.5, 0.625, 0.75, 0.375, 0.75, 0.375, 0.75, 0.625, 0.75, 0.625, 1.0, 0.375, 1.0, 0.125, 0.5, 0.375, 0.5, 0.375, 0.75, 0.125, 0.75, 0.625, 0.5, 0.875, 0.5, 0.875, 0.75, 0.625, 0.75])
me_cube_001.materials.append(mat_material_001)
me_cube_001.use_remesh_fix_poles = True
me_cube_001.use_remesh_preserve_attributes = False
me_cube_001.update()
me_cube_002 = bpy.data.meshes.new('Cube.002')
me_cube_002.from_pydata([(-1.0, -1.0, -1.0), (-1.0, -1.0, 1.0), (-1.0, 1.0, -1.0), (-1.0, 1.0, 1.0), (1.0, -1.0, -1.0), (1.0, -1.0, 1.0), (1.0, 1.0, -1.0), (1.0, 1.0, 1.0)], [], [(0, 1, 3, 2), (2, 3, 7, 6), (6, 7, 5, 4), (4, 5, 1, 0), (2, 6, 4, 0), (7, 3, 1, 5)])
_uv = me_cube_002.uv_layers.new(name='UVMap')
_uv.uv.foreach_set('vector', [0.375, 0.0, 0.625, 0.0, 0.625, 0.25, 0.375, 0.25, 0.375, 0.25, 0.625, 0.25, 0.625, 0.5, 0.375, 0.5, 0.375, 0.5, 0.625, 0.5, 0.625, 0.75, 0.375, 0.75, 0.375, 0.75, 0.625, 0.75, 0.625, 1.0, 0.375, 1.0, 0.125, 0.5, 0.375, 0.5, 0.375, 0.75, 0.125, 0.75, 0.625, 0.5, 0.875, 0.5, 0.875, 0.75, 0.625, 0.75])
me_cube_002.materials.append(mat_material_011)
me_cube_002.use_remesh_fix_poles = True
me_cube_002.use_remesh_preserve_attributes = False
me_cube_002.update()
me_cube_004 = bpy.data.meshes.new('Cube.004')
me_cube_004.from_pydata([(-1.0, -1.0, -1.0), (-1.0, -1.0, 1.0), (-1.0, 1.0, -1.0), (-1.0, 1.0, 1.0), (1.0, -1.0, -1.0), (1.0, -1.0, 1.0), (1.0, 1.0, -1.0), (1.0, 1.0, 1.0)], [], [(0, 1, 3, 2), (2, 3, 7, 6), (6, 7, 5, 4), (4, 5, 1, 0), (2, 6, 4, 0), (7, 3, 1, 5)])
_uv = me_cube_004.uv_layers.new(name='UVMap')
_uv.uv.foreach_set('vector', [0.375, 0.0, 0.625, 0.0, 0.625, 0.25, 0.375, 0.25, 0.375, 0.25, 0.625, 0.25, 0.625, 0.5, 0.375, 0.5, 0.375, 0.5, 0.625, 0.5, 0.625, 0.75, 0.375, 0.75, 0.375, 0.75, 0.625, 0.75, 0.625, 1.0, 0.375, 1.0, 0.125, 0.5, 0.375, 0.5, 0.375, 0.75, 0.125, 0.75, 0.625, 0.5, 0.875, 0.5, 0.875, 0.75, 0.625, 0.75])
me_cube_004.materials.append(mat_material_005)
me_cube_004.use_remesh_fix_poles = True
me_cube_004.use_remesh_preserve_attributes = False
me_cube_004.update()
me_cube_005 = bpy.data.meshes.new('Cube.005')
me_cube_005.from_pydata([(-1.0, -1.0, -1.0), (-1.0, -1.0, 1.0), (-1.0, 1.0, -1.0), (-1.0, 1.0, 1.0), (1.0, -1.0, -1.0), (1.0, -1.0, 1.0), (1.0, 1.0, -1.0), (1.0, 1.0, 1.0)], [], [(0, 1, 3, 2), (2, 3, 7, 6), (6, 7, 5, 4), (4, 5, 1, 0), (2, 6, 4, 0), (7, 3, 1, 5)])
_uv = me_cube_005.uv_layers.new(name='UVMap')
_uv.uv.foreach_set('vector', [0.375, 0.0, 0.625, 0.0, 0.625, 0.25, 0.375, 0.25, 0.375, 0.25, 0.625, 0.25, 0.625, 0.5, 0.375, 0.5, 0.375, 0.5, 0.625, 0.5, 0.625, 0.75, 0.375, 0.75, 0.375, 0.75, 0.625, 0.75, 0.625, 1.0, 0.375, 1.0, 0.125, 0.5, 0.375, 0.5, 0.375, 0.75, 0.125, 0.75, 0.625, 0.5, 0.875, 0.5, 0.875, 0.75, 0.625, 0.75])
me_cube_005.materials.append(mat_material_014)
me_cube_005.use_remesh_fix_poles = True
me_cube_005.use_remesh_preserve_attributes = False
me_cube_005.update()
me_cube_006 = bpy.data.meshes.new('Cube.006')
me_cube_006.from_pydata([(-1.0, -1.0, -1.0), (-1.0, -1.0, 1.0), (-1.0, 1.0, -1.0), (-1.0, 1.0, 1.0), (1.0, -1.0, -1.0), (1.0, -1.0, 1.0), (1.0, 1.0, -1.0), (1.0, 1.0, 1.0)], [], [(0, 1, 3, 2), (2, 3, 7, 6), (6, 7, 5, 4), (4, 5, 1, 0), (2, 6, 4, 0), (7, 3, 1, 5)])
_uv = me_cube_006.uv_layers.new(name='UVMap')
_uv.uv.foreach_set('vector', [0.375, 0.0, 0.625, 0.0, 0.625, 0.25, 0.375, 0.25, 0.375, 0.25, 0.625, 0.25, 0.625, 0.5, 0.375, 0.5, 0.375, 0.5, 0.625, 0.5, 0.625, 0.75, 0.375, 0.75, 0.375, 0.75, 0.625, 0.75, 0.625, 1.0, 0.375, 1.0, 0.125, 0.5, 0.375, 0.5, 0.375, 0.75, 0.125, 0.75, 0.625, 0.5, 0.875, 0.5, 0.875, 0.75, 0.625, 0.75])
me_cube_006.materials.append(mat_material_015)
me_cube_006.use_remesh_fix_poles = True
me_cube_006.use_remesh_preserve_attributes = False
me_cube_006.update()
me_cube_009 = bpy.data.meshes.new('Cube.009')
me_cube_009.from_pydata([(-1.0, -1.0, -1.0), (-1.0, -1.0, 1.0), (-1.0, 1.0, -1.0), (-1.0, 1.0, 1.0), (1.0, -1.0, -1.0), (1.0, -1.0, 1.0), (1.0, 1.0, -1.0), (1.0, 1.0, 1.0)], [], [(0, 1, 3, 2), (2, 3, 7, 6), (6, 7, 5, 4), (4, 5, 1, 0), (2, 6, 4, 0), (7, 3, 1, 5)])
_uv = me_cube_009.uv_layers.new(name='UVMap')
_uv.uv.foreach_set('vector', [0.375, 0.0, 0.625, 0.0, 0.625, 0.25, 0.375, 0.25, 0.375, 0.25, 0.625, 0.25, 0.625, 0.5, 0.375, 0.5, 0.375, 0.5, 0.625, 0.5, 0.625, 0.75, 0.375, 0.75, 0.375, 0.75, 0.625, 0.75, 0.625, 1.0, 0.375, 1.0, 0.125, 0.5, 0.375, 0.5, 0.375, 0.75, 0.125, 0.75, 0.625, 0.5, 0.875, 0.5, 0.875, 0.75, 0.625, 0.75])
me_cube_009.materials.append(mat_material_010)
me_cube_009.use_remesh_fix_poles = True
me_cube_009.use_remesh_preserve_attributes = False
me_cube_009.update()
me_cube_010 = bpy.data.meshes.new('Cube.010')
me_cube_010.from_pydata([(-1.0, -1.0, -1.0), (-1.0, -1.0, 1.0), (-1.0, 1.0, -1.0), (-1.0, 1.0, 1.0), (1.0, -1.0, -1.0), (1.0, -1.0, 1.0), (1.0, 1.0, -1.0), (1.0, 1.0, 1.0)], [], [(0, 1, 3, 2), (2, 3, 7, 6), (6, 7, 5, 4), (4, 5, 1, 0), (2, 6, 4, 0), (7, 3, 1, 5)])
_uv = me_cube_010.uv_layers.new(name='UVMap')
_uv.uv.foreach_set('vector', [0.375, 0.0, 0.625, 0.0, 0.625, 0.25, 0.375, 0.25, 0.375, 0.25, 0.625, 0.25, 0.625, 0.5, 0.375, 0.5, 0.375, 0.5, 0.625, 0.5, 0.625, 0.75, 0.375, 0.75, 0.375, 0.75, 0.625, 0.75, 0.625, 1.0, 0.375, 1.0, 0.125, 0.5, 0.375, 0.5, 0.375, 0.75, 0.125, 0.75, 0.625, 0.5, 0.875, 0.5, 0.875, 0.75, 0.625, 0.75])
me_cube_010.materials.append(mat_material_008)
me_cube_010.use_remesh_fix_poles = True
me_cube_010.use_remesh_preserve_attributes = False
me_cube_010.update()
me_cube_011 = bpy.data.meshes.new('Cube.011')
me_cube_011.from_pydata([(-1.0, -1.0, -1.0), (-1.0, -1.0, 1.0), (-1.0, 1.0, -1.0), (-1.0, 1.0, 1.0), (1.0, -1.0, -1.0), (1.0, -1.0, 1.0), (1.0, 1.0, -1.0), (1.0, 1.0, 1.0)], [], [(0, 1, 3, 2), (2, 3, 7, 6), (6, 7, 5, 4), (4, 5, 1, 0), (2, 6, 4, 0), (7, 3, 1, 5)])
_uv = me_cube_011.uv_layers.new(name='UVMap')
_uv.uv.foreach_set('vector', [0.375, 0.0, 0.625, 0.0, 0.625, 0.25, 0.375, 0.25, 0.375, 0.25, 0.625, 0.25, 0.625, 0.5, 0.375, 0.5, 0.375, 0.5, 0.625, 0.5, 0.625, 0.75, 0.375, 0.75, 0.375, 0.75, 0.625, 0.75, 0.625, 1.0, 0.375, 1.0, 0.125, 0.5, 0.375, 0.5, 0.375, 0.75, 0.125, 0.75, 0.625, 0.5, 0.875, 0.5, 0.875, 0.75, 0.625, 0.75])
me_cube_011.materials.append(mat_material_013)
me_cube_011.use_remesh_fix_poles = True
me_cube_011.use_remesh_preserve_attributes = False
me_cube_011.update()
me_cube_012 = bpy.data.meshes.new('Cube.012')
me_cube_012.from_pydata([(-1.0, -1.0, -1.0), (-1.0, -1.0, 1.0), (-1.0, 1.0, -1.0), (-1.0, 1.0, 1.0), (1.0, -1.0, -1.0), (1.0, -1.0, 1.0), (1.0, 1.0, -1.0), (1.0, 1.0, 1.0)], [], [(0, 1, 3, 2), (2, 3, 7, 6), (6, 7, 5, 4), (4, 5, 1, 0), (2, 6, 4, 0), (7, 3, 1, 5)])
_uv = me_cube_012.uv_layers.new(name='UVMap')
_uv.uv.foreach_set('vector', [0.375, 0.0, 0.625, 0.0, 0.625, 0.25, 0.375, 0.25, 0.375, 0.25, 0.625, 0.25, 0.625, 0.5, 0.375, 0.5, 0.375, 0.5, 0.625, 0.5, 0.625, 0.75, 0.375, 0.75, 0.375, 0.75, 0.625, 0.75, 0.625, 1.0, 0.375, 1.0, 0.125, 0.5, 0.375, 0.5, 0.375, 0.75, 0.125, 0.75, 0.625, 0.5, 0.875, 0.5, 0.875, 0.75, 0.625, 0.75])
me_cube_012.materials.append(mat_material_002)
me_cube_012.use_remesh_fix_poles = True
me_cube_012.use_remesh_preserve_attributes = False
me_cube_012.update()
me_cube_013 = bpy.data.meshes.new('Cube.013')
me_cube_013.from_pydata([(-1.0, -1.0, -1.0), (-1.0, -1.0, 1.0), (-1.0, 1.0, -1.0), (-1.0, 1.0, 1.0), (1.0, -1.0, -1.0), (1.0, -1.0, 1.0), (1.0, 1.0, -1.0), (1.0, 1.0, 1.0)], [], [(0, 1, 3, 2), (2, 3, 7, 6), (6, 7, 5, 4), (4, 5, 1, 0), (2, 6, 4, 0), (7, 3, 1, 5)])
_uv = me_cube_013.uv_layers.new(name='UVMap')
_uv.uv.foreach_set('vector', [0.375, 0.0, 0.625, 0.0, 0.625, 0.25, 0.375, 0.25, 0.375, 0.25, 0.625, 0.25, 0.625, 0.5, 0.375, 0.5, 0.375, 0.5, 0.625, 0.5, 0.625, 0.75, 0.375, 0.75, 0.375, 0.75, 0.625, 0.75, 0.625, 1.0, 0.375, 1.0, 0.125, 0.5, 0.375, 0.5, 0.375, 0.75, 0.125, 0.75, 0.625, 0.5, 0.875, 0.5, 0.875, 0.75, 0.625, 0.75])
me_cube_013.materials.append(mat_material_022)
me_cube_013.use_remesh_fix_poles = True
me_cube_013.use_remesh_preserve_attributes = False
me_cube_013.update()
me_cube_014 = bpy.data.meshes.new('Cube.014')
me_cube_014.from_pydata([(-1.0, -1.0, -1.0), (-1.0, -1.0, 1.0), (-1.0, 1.0, -1.0), (-1.0, 1.0, 1.0), (1.0, -1.0, -1.0), (1.0, -1.0, 1.0), (1.0, 1.0, -1.0), (1.0, 1.0, 1.0)], [], [(0, 1, 3, 2), (2, 3, 7, 6), (6, 7, 5, 4), (4, 5, 1, 0), (2, 6, 4, 0), (7, 3, 1, 5)])
_uv = me_cube_014.uv_layers.new(name='UVMap')
_uv.uv.foreach_set('vector', [0.375, 0.0, 0.625, 0.0, 0.625, 0.25, 0.375, 0.25, 0.375, 0.25, 0.625, 0.25, 0.625, 0.5, 0.375, 0.5, 0.375, 0.5, 0.625, 0.5, 0.625, 0.75, 0.375, 0.75, 0.375, 0.75, 0.625, 0.75, 0.625, 1.0, 0.375, 1.0, 0.125, 0.5, 0.375, 0.5, 0.375, 0.75, 0.125, 0.75, 0.625, 0.5, 0.875, 0.5, 0.875, 0.75, 0.625, 0.75])
me_cube_014.materials.append(mat_material_016)
me_cube_014.use_remesh_fix_poles = True
me_cube_014.use_remesh_preserve_attributes = False
me_cube_014.update()
me_cube_015 = bpy.data.meshes.new('Cube.015')
me_cube_015.from_pydata([(-1.0, -1.0, -1.0), (-1.0, -1.0, 1.0), (-1.0, 1.0, -1.0), (-1.0, 1.0, 1.0), (1.0, -1.0, -1.0), (1.0, -1.0, 1.0), (1.0, 1.0, -1.0), (1.0, 1.0, 1.0)], [], [(0, 1, 3, 2), (2, 3, 7, 6), (6, 7, 5, 4), (4, 5, 1, 0), (2, 6, 4, 0), (7, 3, 1, 5)])
_uv = me_cube_015.uv_layers.new(name='UVMap')
_uv.uv.foreach_set('vector', [0.375, 0.0, 0.625, 0.0, 0.625, 0.25, 0.375, 0.25, 0.375, 0.25, 0.625, 0.25, 0.625, 0.5, 0.375, 0.5, 0.375, 0.5, 0.625, 0.5, 0.625, 0.75, 0.375, 0.75, 0.375, 0.75, 0.625, 0.75, 0.625, 1.0, 0.375, 1.0, 0.125, 0.5, 0.375, 0.5, 0.375, 0.75, 0.125, 0.75, 0.625, 0.5, 0.875, 0.5, 0.875, 0.75, 0.625, 0.75])
me_cube_015.materials.append(mat_material_020)
me_cube_015.use_remesh_fix_poles = True
me_cube_015.use_remesh_preserve_attributes = False
me_cube_015.update()
me_cube_016 = bpy.data.meshes.new('Cube.016')
me_cube_016.from_pydata([(-1.0, -1.0, -1.0), (-1.0, -1.0, 1.0), (-1.0, 1.0, -1.0), (-1.0, 1.0, 1.0), (1.0, -1.0, -1.0), (1.0, -1.0, 1.0), (1.0, 1.0, -1.0), (1.0, 1.0, 1.0)], [], [(0, 1, 3, 2), (2, 3, 7, 6), (6, 7, 5, 4), (4, 5, 1, 0), (2, 6, 4, 0), (7, 3, 1, 5)])
_uv = me_cube_016.uv_layers.new(name='UVMap')
_uv.uv.foreach_set('vector', [0.375, 0.0, 0.625, 0.0, 0.625, 0.25, 0.375, 0.25, 0.375, 0.25, 0.625, 0.25, 0.625, 0.5, 0.375, 0.5, 0.375, 0.5, 0.625, 0.5, 0.625, 0.75, 0.375, 0.75, 0.375, 0.75, 0.625, 0.75, 0.625, 1.0, 0.375, 1.0, 0.125, 0.5, 0.375, 0.5, 0.375, 0.75, 0.125, 0.75, 0.625, 0.5, 0.875, 0.5, 0.875, 0.75, 0.625, 0.75])
me_cube_016.materials.append(mat_material_017)
me_cube_016.use_remesh_fix_poles = True
me_cube_016.use_remesh_preserve_attributes = False
me_cube_016.update()
me_cube_017 = bpy.data.meshes.new('Cube.017')
me_cube_017.from_pydata([(-1.0, -1.0, -1.0), (-1.0, -1.0, 1.0), (-1.0, 1.0, -1.0), (-1.0, 1.0, 1.0), (1.0, -1.0, -1.0), (1.0, -1.0, 1.0), (1.0, 1.0, -1.0), (1.0, 1.0, 1.0)], [], [(0, 1, 3, 2), (2, 3, 7, 6), (6, 7, 5, 4), (4, 5, 1, 0), (2, 6, 4, 0), (7, 3, 1, 5)])
_uv = me_cube_017.uv_layers.new(name='UVMap')
_uv.uv.foreach_set('vector', [0.375, 0.0, 0.625, 0.0, 0.625, 0.25, 0.375, 0.25, 0.375, 0.25, 0.625, 0.25, 0.625, 0.5, 0.375, 0.5, 0.375, 0.5, 0.625, 0.5, 0.625, 0.75, 0.375, 0.75, 0.375, 0.75, 0.625, 0.75, 0.625, 1.0, 0.375, 1.0, 0.125, 0.5, 0.375, 0.5, 0.375, 0.75, 0.125, 0.75, 0.625, 0.5, 0.875, 0.5, 0.875, 0.75, 0.625, 0.75])
me_cube_017.materials.append(mat_material_004)
me_cube_017.use_remesh_fix_poles = True
me_cube_017.use_remesh_preserve_attributes = False
me_cube_017.update()
me_cube_018 = bpy.data.meshes.new('Cube.018')
me_cube_018.from_pydata([(-1.0, -1.0, -1.0), (-1.0, -1.0, 1.0), (-1.0, 1.0, -1.0), (-1.0, 1.0, 1.0), (1.0, -1.0, -1.0), (1.0, -1.0, 1.0), (1.0, 1.0, -1.0), (1.0, 1.0, 1.0)], [], [(0, 1, 3, 2), (2, 3, 7, 6), (6, 7, 5, 4), (4, 5, 1, 0), (2, 6, 4, 0), (7, 3, 1, 5)])
_uv = me_cube_018.uv_layers.new(name='UVMap')
_uv.uv.foreach_set('vector', [0.375, 0.0, 0.625, 0.0, 0.625, 0.25, 0.375, 0.25, 0.375, 0.25, 0.625, 0.25, 0.625, 0.5, 0.375, 0.5, 0.375, 0.5, 0.625, 0.5, 0.625, 0.75, 0.375, 0.75, 0.375, 0.75, 0.625, 0.75, 0.625, 1.0, 0.375, 1.0, 0.125, 0.5, 0.375, 0.5, 0.375, 0.75, 0.125, 0.75, 0.625, 0.5, 0.875, 0.5, 0.875, 0.75, 0.625, 0.75])
me_cube_018.materials.append(mat_material_021)
me_cube_018.use_remesh_fix_poles = True
me_cube_018.use_remesh_preserve_attributes = False
me_cube_018.update()
me_cube_019 = bpy.data.meshes.new('Cube.019')
me_cube_019.from_pydata([(-1.0, -1.0, -1.0), (-1.0, -1.0, 1.0), (-1.0, 1.0, -1.0), (-1.0, 1.0, 1.0), (1.0, -1.0, -1.0), (1.0, -1.0, 1.0), (1.0, 1.0, -1.0), (1.0, 1.0, 1.0)], [], [(0, 1, 3, 2), (2, 3, 7, 6), (6, 7, 5, 4), (4, 5, 1, 0), (2, 6, 4, 0), (7, 3, 1, 5)])
_uv = me_cube_019.uv_layers.new(name='UVMap')
_uv.uv.foreach_set('vector', [0.375, 0.0, 0.625, 0.0, 0.625, 0.25, 0.375, 0.25, 0.375, 0.25, 0.625, 0.25, 0.625, 0.5, 0.375, 0.5, 0.375, 0.5, 0.625, 0.5, 0.625, 0.75, 0.375, 0.75, 0.375, 0.75, 0.625, 0.75, 0.625, 1.0, 0.375, 1.0, 0.125, 0.5, 0.375, 0.5, 0.375, 0.75, 0.125, 0.75, 0.625, 0.5, 0.875, 0.5, 0.875, 0.75, 0.625, 0.75])
me_cube_019.materials.append(mat_material_018)
me_cube_019.use_remesh_fix_poles = True
me_cube_019.use_remesh_preserve_attributes = False
me_cube_019.update()
me_cube_020 = bpy.data.meshes.new('Cube.020')
me_cube_020.from_pydata([(-1.0, -1.0, -1.0), (-1.0, -1.0, 1.0), (-1.0, 1.0, -1.0), (-1.0, 1.0, 1.0), (1.0, -1.0, -1.0), (1.0, -1.0, 1.0), (1.0, 1.0, -1.0), (1.0, 1.0, 1.0)], [], [(0, 1, 3, 2), (2, 3, 7, 6), (6, 7, 5, 4), (4, 5, 1, 0), (2, 6, 4, 0), (7, 3, 1, 5)])
_uv = me_cube_020.uv_layers.new(name='UVMap')
_uv.uv.foreach_set('vector', [0.375, 0.0, 0.625, 0.0, 0.625, 0.25, 0.375, 0.25, 0.375, 0.25, 0.625, 0.25, 0.625, 0.5, 0.375, 0.5, 0.375, 0.5, 0.625, 0.5, 0.625, 0.75, 0.375, 0.75, 0.375, 0.75, 0.625, 0.75, 0.625, 1.0, 0.375, 1.0, 0.125, 0.5, 0.375, 0.5, 0.375, 0.75, 0.125, 0.75, 0.625, 0.5, 0.875, 0.5, 0.875, 0.75, 0.625, 0.75])
me_cube_020.materials.append(mat_material_019)
me_cube_020.use_remesh_fix_poles = True
me_cube_020.use_remesh_preserve_attributes = False
me_cube_020.update()
me_cube_021 = bpy.data.meshes.new('Cube.021')
me_cube_021.from_pydata([(-1.0, -1.0, -1.0), (-1.0, -1.0, 1.0), (-1.0, 1.0, -1.0), (-1.0, 1.0, 1.0), (1.0, -1.0, -1.0), (1.0, -1.0, 1.0), (1.0, 1.0, -1.0), (1.0, 1.0, 1.0)], [], [(0, 1, 3, 2), (2, 3, 7, 6), (6, 7, 5, 4), (4, 5, 1, 0), (2, 6, 4, 0), (7, 3, 1, 5)])
_uv = me_cube_021.uv_layers.new(name='UVMap')
_uv.uv.foreach_set('vector', [0.375, 0.0, 0.625, 0.0, 0.625, 0.25, 0.375, 0.25, 0.375, 0.25, 0.625, 0.25, 0.625, 0.5, 0.375, 0.5, 0.375, 0.5, 0.625, 0.5, 0.625, 0.75, 0.375, 0.75, 0.375, 0.75, 0.625, 0.75, 0.625, 1.0, 0.375, 1.0, 0.125, 0.5, 0.375, 0.5, 0.375, 0.75, 0.125, 0.75, 0.625, 0.5, 0.875, 0.5, 0.875, 0.75, 0.625, 0.75])
me_cube_021.materials.append(mat_material_032)
me_cube_021.use_remesh_fix_poles = True
me_cube_021.use_remesh_preserve_attributes = False
me_cube_021.update()
me_cube_022 = bpy.data.meshes.new('Cube.022')
me_cube_022.from_pydata([(-1.0, -1.0, -1.0), (-1.0, -1.0, 1.0), (-1.0, 1.0, -1.0), (-1.0, 1.0, 1.0), (1.0, -1.0, -1.0), (1.0, -1.0, 1.0), (1.0, 1.0, -1.0), (1.0, 1.0, 1.0)], [], [(0, 1, 3, 2), (2, 3, 7, 6), (6, 7, 5, 4), (4, 5, 1, 0), (2, 6, 4, 0), (7, 3, 1, 5)])
_uv = me_cube_022.uv_layers.new(name='UVMap')
_uv.uv.foreach_set('vector', [0.375, 0.0, 0.625, 0.0, 0.625, 0.25, 0.375, 0.25, 0.375, 0.25, 0.625, 0.25, 0.625, 0.5, 0.375, 0.5, 0.375, 0.5, 0.625, 0.5, 0.625, 0.75, 0.375, 0.75, 0.375, 0.75, 0.625, 0.75, 0.625, 1.0, 0.375, 1.0, 0.125, 0.5, 0.375, 0.5, 0.375, 0.75, 0.125, 0.75, 0.625, 0.5, 0.875, 0.5, 0.875, 0.75, 0.625, 0.75])
me_cube_022.materials.append(mat_material_035)
me_cube_022.use_remesh_fix_poles = True
me_cube_022.use_remesh_preserve_attributes = False
me_cube_022.update()
me_cube_023 = bpy.data.meshes.new('Cube.023')
me_cube_023.from_pydata([(-1.0, -1.0, -1.0), (-1.0, -1.0, 1.0), (-1.0, 1.0, -1.0), (-1.0, 1.0, 1.0), (1.0, -1.0, -1.0), (1.0, -1.0, 1.0), (1.0, 1.0, -1.0), (1.0, 1.0, 1.0)], [], [(0, 1, 3, 2), (2, 3, 7, 6), (6, 7, 5, 4), (4, 5, 1, 0), (2, 6, 4, 0), (7, 3, 1, 5)])
_uv = me_cube_023.uv_layers.new(name='UVMap')
_uv.uv.foreach_set('vector', [0.375, 0.0, 0.625, 0.0, 0.625, 0.25, 0.375, 0.25, 0.375, 0.25, 0.625, 0.25, 0.625, 0.5, 0.375, 0.5, 0.375, 0.5, 0.625, 0.5, 0.625, 0.75, 0.375, 0.75, 0.375, 0.75, 0.625, 0.75, 0.625, 1.0, 0.375, 1.0, 0.125, 0.5, 0.375, 0.5, 0.375, 0.75, 0.125, 0.75, 0.625, 0.5, 0.875, 0.5, 0.875, 0.75, 0.625, 0.75])
me_cube_023.materials.append(mat_material_034)
me_cube_023.use_remesh_fix_poles = True
me_cube_023.use_remesh_preserve_attributes = False
me_cube_023.update()
me_cube_024 = bpy.data.meshes.new('Cube.024')
me_cube_024.from_pydata([(-1.0, -1.0, -1.0), (-1.0, -1.0, 1.0), (-1.0, 1.0, -1.0), (-1.0, 1.0, 1.0), (1.0, -1.0, -1.0), (1.0, -1.0, 1.0), (1.0, 1.0, -1.0), (1.0, 1.0, 1.0)], [], [(0, 1, 3, 2), (2, 3, 7, 6), (6, 7, 5, 4), (4, 5, 1, 0), (2, 6, 4, 0), (7, 3, 1, 5)])
_uv = me_cube_024.uv_layers.new(name='UVMap')
_uv.uv.foreach_set('vector', [0.375, 0.0, 0.625, 0.0, 0.625, 0.25, 0.375, 0.25, 0.375, 0.25, 0.625, 0.25, 0.625, 0.5, 0.375, 0.5, 0.375, 0.5, 0.625, 0.5, 0.625, 0.75, 0.375, 0.75, 0.375, 0.75, 0.625, 0.75, 0.625, 1.0, 0.375, 1.0, 0.125, 0.5, 0.375, 0.5, 0.375, 0.75, 0.125, 0.75, 0.625, 0.5, 0.875, 0.5, 0.875, 0.75, 0.625, 0.75])
me_cube_024.materials.append(mat_material_033)
me_cube_024.use_remesh_fix_poles = True
me_cube_024.use_remesh_preserve_attributes = False
me_cube_024.update()
me_cube_026 = bpy.data.meshes.new('Cube.026')
me_cube_026.from_pydata([(-1.0, -1.0, -1.0), (-1.0, -1.0, 1.0), (-1.0, 1.0, -1.0), (-1.0, 1.0, 1.0), (1.0, -1.0, -1.0), (1.0, -1.0, 1.0), (1.0, 1.0, -1.0), (1.0, 1.0, 1.0)], [], [(0, 1, 3, 2), (2, 3, 7, 6), (6, 7, 5, 4), (4, 5, 1, 0), (2, 6, 4, 0), (7, 3, 1, 5)])
_uv = me_cube_026.uv_layers.new(name='UVMap')
_uv.uv.foreach_set('vector', [0.375, 0.0, 0.625, 0.0, 0.625, 0.25, 0.375, 0.25, 0.375, 0.25, 0.625, 0.25, 0.625, 0.5, 0.375, 0.5, 0.375, 0.5, 0.625, 0.5, 0.625, 0.75, 0.375, 0.75, 0.375, 0.75, 0.625, 0.75, 0.625, 1.0, 0.375, 1.0, 0.125, 0.5, 0.375, 0.5, 0.375, 0.75, 0.125, 0.75, 0.625, 0.5, 0.875, 0.5, 0.875, 0.75, 0.625, 0.75])
me_cube_026.use_remesh_fix_poles = True
me_cube_026.use_remesh_preserve_attributes = False
me_cube_026.update()
me_cube_027 = bpy.data.meshes.new('Cube.027')
me_cube_027.from_pydata([(-1.0, -1.0, -1.0), (-1.0, -1.0, 1.0), (-1.0, 1.0, -1.0), (-1.0, 1.0, 1.0), (1.0, -1.0, -1.0), (1.0, -1.0, 1.0), (1.0, 1.0, -1.0), (1.0, 1.0, 1.0)], [], [(0, 1, 3, 2), (2, 3, 7, 6), (6, 7, 5, 4), (4, 5, 1, 0), (2, 6, 4, 0), (7, 3, 1, 5)])
_uv = me_cube_027.uv_layers.new(name='UVMap')
_uv.uv.foreach_set('vector', [0.375, 0.0, 0.625, 0.0, 0.625, 0.25, 0.375, 0.25, 0.375, 0.25, 0.625, 0.25, 0.625, 0.5, 0.375, 0.5, 0.375, 0.5, 0.625, 0.5, 0.625, 0.75, 0.375, 0.75, 0.375, 0.75, 0.625, 0.75, 0.625, 1.0, 0.375, 1.0, 0.125, 0.5, 0.375, 0.5, 0.375, 0.75, 0.125, 0.75, 0.625, 0.5, 0.875, 0.5, 0.875, 0.75, 0.625, 0.75])
me_cube_027.use_remesh_fix_poles = True
me_cube_027.use_remesh_preserve_attributes = False
me_cube_027.update()
me_cube_028 = bpy.data.meshes.new('Cube.028')
me_cube_028.from_pydata([(-1.0, -1.0, -1.0), (-1.0, -1.0, 1.0), (-1.0, 1.0, -1.0), (-1.0, 1.0, 1.0), (1.0, -1.0, -1.0), (1.0, -1.0, 1.0), (1.0, 1.0, -1.0), (1.0, 1.0, 1.0)], [], [(0, 1, 3, 2), (2, 3, 7, 6), (6, 7, 5, 4), (4, 5, 1, 0), (2, 6, 4, 0), (7, 3, 1, 5)])
_uv = me_cube_028.uv_layers.new(name='UVMap')
_uv.uv.foreach_set('vector', [0.375, 0.0, 0.625, 0.0, 0.625, 0.25, 0.375, 0.25, 0.375, 0.25, 0.625, 0.25, 0.625, 0.5, 0.375, 0.5, 0.375, 0.5, 0.625, 0.5, 0.625, 0.75, 0.375, 0.75, 0.375, 0.75, 0.625, 0.75, 0.625, 1.0, 0.375, 1.0, 0.125, 0.5, 0.375, 0.5, 0.375, 0.75, 0.125, 0.75, 0.625, 0.5, 0.875, 0.5, 0.875, 0.75, 0.625, 0.75])
me_cube_028.materials.append(mat_material_025)
me_cube_028.use_remesh_fix_poles = True
me_cube_028.use_remesh_preserve_attributes = False
me_cube_028.update()
me_cube_029 = bpy.data.meshes.new('Cube.029')
me_cube_029.from_pydata([(-1.0, -1.0, -1.0), (-1.0, -1.0, 1.0), (-1.0, 1.0, -1.0), (-1.0, 1.0, 1.0), (1.0, -1.0, -1.0), (1.0, -1.0, 1.0), (1.0, 1.0, -1.0), (1.0, 1.0, 1.0)], [], [(0, 1, 3, 2), (2, 3, 7, 6), (6, 7, 5, 4), (4, 5, 1, 0), (2, 6, 4, 0), (7, 3, 1, 5)])
_uv = me_cube_029.uv_layers.new(name='UVMap')
_uv.uv.foreach_set('vector', [0.375, 0.0, 0.625, 0.0, 0.625, 0.25, 0.375, 0.25, 0.375, 0.25, 0.625, 0.25, 0.625, 0.5, 0.375, 0.5, 0.375, 0.5, 0.625, 0.5, 0.625, 0.75, 0.375, 0.75, 0.375, 0.75, 0.625, 0.75, 0.625, 1.0, 0.375, 1.0, 0.125, 0.5, 0.375, 0.5, 0.375, 0.75, 0.125, 0.75, 0.625, 0.5, 0.875, 0.5, 0.875, 0.75, 0.625, 0.75])
me_cube_029.materials.append(mat_material_027)
me_cube_029.use_remesh_fix_poles = True
me_cube_029.use_remesh_preserve_attributes = False
me_cube_029.update()
me_cube_030 = bpy.data.meshes.new('Cube.030')
me_cube_030.from_pydata([(-1.0, -1.0, -1.0), (-1.0, -1.0, 1.0), (-1.0, 1.0, -1.0), (-1.0, 1.0, 1.0), (1.0, -1.0, -1.0), (1.0, -1.0, 1.0), (1.0, 1.0, -1.0), (1.0, 1.0, 1.0)], [], [(0, 1, 3, 2), (2, 3, 7, 6), (6, 7, 5, 4), (4, 5, 1, 0), (2, 6, 4, 0), (7, 3, 1, 5)])
_uv = me_cube_030.uv_layers.new(name='UVMap')
_uv.uv.foreach_set('vector', [0.375, 0.0, 0.625, 0.0, 0.625, 0.25, 0.375, 0.25, 0.375, 0.25, 0.625, 0.25, 0.625, 0.5, 0.375, 0.5, 0.375, 0.5, 0.625, 0.5, 0.625, 0.75, 0.375, 0.75, 0.375, 0.75, 0.625, 0.75, 0.625, 1.0, 0.375, 1.0, 0.125, 0.5, 0.375, 0.5, 0.375, 0.75, 0.125, 0.75, 0.625, 0.5, 0.875, 0.5, 0.875, 0.75, 0.625, 0.75])
me_cube_030.use_remesh_fix_poles = True
me_cube_030.use_remesh_preserve_attributes = False
me_cube_030.update()
me_cube_031 = bpy.data.meshes.new('Cube.031')
me_cube_031.from_pydata([(-1.0, -1.0, -1.0), (-1.0, -1.0, 1.0), (-1.0, 1.0, -1.0), (-1.0, 1.0, 1.0), (1.0, -1.0, -1.0), (1.0, -1.0, 1.0), (1.0, 1.0, -1.0), (1.0, 1.0, 1.0)], [], [(0, 1, 3, 2), (2, 3, 7, 6), (6, 7, 5, 4), (4, 5, 1, 0), (2, 6, 4, 0), (7, 3, 1, 5)])
_uv = me_cube_031.uv_layers.new(name='UVMap')
_uv.uv.foreach_set('vector', [0.375, 0.0, 0.625, 0.0, 0.625, 0.25, 0.375, 0.25, 0.375, 0.25, 0.625, 0.25, 0.625, 0.5, 0.375, 0.5, 0.375, 0.5, 0.625, 0.5, 0.625, 0.75, 0.375, 0.75, 0.375, 0.75, 0.625, 0.75, 0.625, 1.0, 0.375, 1.0, 0.125, 0.5, 0.375, 0.5, 0.375, 0.75, 0.125, 0.75, 0.625, 0.5, 0.875, 0.5, 0.875, 0.75, 0.625, 0.75])
me_cube_031.use_remesh_fix_poles = True
me_cube_031.use_remesh_preserve_attributes = False
me_cube_031.update()
me_cube_032 = bpy.data.meshes.new('Cube.032')
me_cube_032.from_pydata([(-1.0, -1.0, -1.0), (-1.0, -1.0, 1.0), (-1.0, 1.0, -1.0), (-1.0, 1.0, 1.0), (1.0, -1.0, -1.0), (1.0, -1.0, 1.0), (1.0, 1.0, -1.0), (1.0, 1.0, 1.0)], [], [(0, 1, 3, 2), (2, 3, 7, 6), (6, 7, 5, 4), (4, 5, 1, 0), (2, 6, 4, 0), (7, 3, 1, 5)])
_uv = me_cube_032.uv_layers.new(name='UVMap')
_uv.uv.foreach_set('vector', [0.375, 0.0, 0.625, 0.0, 0.625, 0.25, 0.375, 0.25, 0.375, 0.25, 0.625, 0.25, 0.625, 0.5, 0.375, 0.5, 0.375, 0.5, 0.625, 0.5, 0.625, 0.75, 0.375, 0.75, 0.375, 0.75, 0.625, 0.75, 0.625, 1.0, 0.375, 1.0, 0.125, 0.5, 0.375, 0.5, 0.375, 0.75, 0.125, 0.75, 0.625, 0.5, 0.875, 0.5, 0.875, 0.75, 0.625, 0.75])
me_cube_032.use_remesh_fix_poles = True
me_cube_032.use_remesh_preserve_attributes = False
me_cube_032.update()
me_cube_033 = bpy.data.meshes.new('Cube.033')
me_cube_033.from_pydata([(-1.0, -1.0, -1.0), (-1.0, -1.0, 1.0), (-1.0, 1.0, -1.0), (-1.0, 1.0, 1.0), (1.0, -1.0, -1.0), (1.0, -1.0, 1.0), (1.0, 1.0, -1.0), (1.0, 1.0, 1.0)], [], [(0, 1, 3, 2), (2, 3, 7, 6), (6, 7, 5, 4), (4, 5, 1, 0), (2, 6, 4, 0), (7, 3, 1, 5)])
_uv = me_cube_033.uv_layers.new(name='UVMap')
_uv.uv.foreach_set('vector', [0.375, 0.0, 0.625, 0.0, 0.625, 0.25, 0.375, 0.25, 0.375, 0.25, 0.625, 0.25, 0.625, 0.5, 0.375, 0.5, 0.375, 0.5, 0.625, 0.5, 0.625, 0.75, 0.375, 0.75, 0.375, 0.75, 0.625, 0.75, 0.625, 1.0, 0.375, 1.0, 0.125, 0.5, 0.375, 0.5, 0.375, 0.75, 0.125, 0.75, 0.625, 0.5, 0.875, 0.5, 0.875, 0.75, 0.625, 0.75])
me_cube_033.use_remesh_fix_poles = True
me_cube_033.use_remesh_preserve_attributes = False
me_cube_033.update()
me_cube_034 = bpy.data.meshes.new('Cube.034')
me_cube_034.from_pydata([(-1.0, -1.0, -1.0), (-1.0, -1.0, 1.0), (-1.0, 1.0, -1.0), (-1.0, 1.0, 1.0), (1.0, -1.0, -1.0), (1.0, -1.0, 1.0), (1.0, 1.0, -1.0), (1.0, 1.0, 1.0)], [], [(0, 1, 3, 2), (2, 3, 7, 6), (6, 7, 5, 4), (4, 5, 1, 0), (2, 6, 4, 0), (7, 3, 1, 5)])
_uv = me_cube_034.uv_layers.new(name='UVMap')
_uv.uv.foreach_set('vector', [0.375, 0.0, 0.625, 0.0, 0.625, 0.25, 0.375, 0.25, 0.375, 0.25, 0.625, 0.25, 0.625, 0.5, 0.375, 0.5, 0.375, 0.5, 0.625, 0.5, 0.625, 0.75, 0.375, 0.75, 0.375, 0.75, 0.625, 0.75, 0.625, 1.0, 0.375, 1.0, 0.125, 0.5, 0.375, 0.5, 0.375, 0.75, 0.125, 0.75, 0.625, 0.5, 0.875, 0.5, 0.875, 0.75, 0.625, 0.75])
me_cube_034.use_remesh_fix_poles = True
me_cube_034.use_remesh_preserve_attributes = False
me_cube_034.update()
me_cube_035 = bpy.data.meshes.new('Cube.035')
me_cube_035.from_pydata([(-1.0, -1.0, -1.0), (-1.0, -1.0, 1.0), (-1.0, 1.0, -1.0), (-1.0, 1.0, 1.0), (1.0, -1.0, -1.0), (1.0, -1.0, 1.0), (1.0, 1.0, -1.0), (1.0, 1.0, 1.0)], [], [(0, 1, 3, 2), (2, 3, 7, 6), (6, 7, 5, 4), (4, 5, 1, 0), (2, 6, 4, 0), (7, 3, 1, 5)])
_uv = me_cube_035.uv_layers.new(name='UVMap')
_uv.uv.foreach_set('vector', [0.375, 0.0, 0.625, 0.0, 0.625, 0.25, 0.375, 0.25, 0.375, 0.25, 0.625, 0.25, 0.625, 0.5, 0.375, 0.5, 0.375, 0.5, 0.625, 0.5, 0.625, 0.75, 0.375, 0.75, 0.375, 0.75, 0.625, 0.75, 0.625, 1.0, 0.375, 1.0, 0.125, 0.5, 0.375, 0.5, 0.375, 0.75, 0.125, 0.75, 0.625, 0.5, 0.875, 0.5, 0.875, 0.75, 0.625, 0.75])
me_cube_035.use_remesh_fix_poles = True
me_cube_035.use_remesh_preserve_attributes = False
me_cube_035.update()
me_cube_036 = bpy.data.meshes.new('Cube.036')
me_cube_036.from_pydata([(-1.0, -1.0, -1.0), (-1.0, -1.0, 1.0), (-1.0, 1.0, -1.0), (-1.0, 1.0, 1.0), (1.0, -1.0, -1.0), (1.0, -1.0, 1.0), (1.0, 1.0, -1.0), (1.0, 1.0, 1.0)], [], [(0, 1, 3, 2), (2, 3, 7, 6), (6, 7, 5, 4), (4, 5, 1, 0), (2, 6, 4, 0), (7, 3, 1, 5)])
_uv = me_cube_036.uv_layers.new(name='UVMap')
_uv.uv.foreach_set('vector', [0.375, 0.0, 0.625, 0.0, 0.625, 0.25, 0.375, 0.25, 0.375, 0.25, 0.625, 0.25, 0.625, 0.5, 0.375, 0.5, 0.375, 0.5, 0.625, 0.5, 0.625, 0.75, 0.375, 0.75, 0.375, 0.75, 0.625, 0.75, 0.625, 1.0, 0.375, 1.0, 0.125, 0.5, 0.375, 0.5, 0.375, 0.75, 0.125, 0.75, 0.625, 0.5, 0.875, 0.5, 0.875, 0.75, 0.625, 0.75])
me_cube_036.use_remesh_fix_poles = True
me_cube_036.use_remesh_preserve_attributes = False
me_cube_036.update()
me_cube_037 = bpy.data.meshes.new('Cube.037')
me_cube_037.from_pydata([(-1.0, -1.0, -1.0), (-1.0, -1.0, 1.0), (-1.0, 1.0, -1.0), (-1.0, 1.0, 1.0), (1.0, -1.0, -1.0), (1.0, -1.0, 1.0), (1.0, 1.0, -1.0), (1.0, 1.0, 1.0)], [], [(0, 1, 3, 2), (2, 3, 7, 6), (6, 7, 5, 4), (4, 5, 1, 0), (2, 6, 4, 0), (7, 3, 1, 5)])
_uv = me_cube_037.uv_layers.new(name='UVMap')
_uv.uv.foreach_set('vector', [0.375, 0.0, 0.625, 0.0, 0.625, 0.25, 0.375, 0.25, 0.375, 0.25, 0.625, 0.25, 0.625, 0.5, 0.375, 0.5, 0.375, 0.5, 0.625, 0.5, 0.625, 0.75, 0.375, 0.75, 0.375, 0.75, 0.625, 0.75, 0.625, 1.0, 0.375, 1.0, 0.125, 0.5, 0.375, 0.5, 0.375, 0.75, 0.125, 0.75, 0.625, 0.5, 0.875, 0.5, 0.875, 0.75, 0.625, 0.75])
me_cube_037.use_remesh_fix_poles = True
me_cube_037.use_remesh_preserve_attributes = False
me_cube_037.update()
me_cube_038 = bpy.data.meshes.new('Cube.038')
me_cube_038.from_pydata([(-1.0, -1.0, -1.0), (-1.0, -1.0, 1.0), (-1.0, 1.0, -1.0), (-1.0, 1.0, 1.0), (1.0, -1.0, -1.0), (1.0, -1.0, 1.0), (1.0, 1.0, -1.0), (1.0, 1.0, 1.0)], [], [(0, 1, 3, 2), (2, 3, 7, 6), (6, 7, 5, 4), (4, 5, 1, 0), (2, 6, 4, 0), (7, 3, 1, 5)])
_uv = me_cube_038.uv_layers.new(name='UVMap')
_uv.uv.foreach_set('vector', [0.375, 0.0, 0.625, 0.0, 0.625, 0.25, 0.375, 0.25, 0.375, 0.25, 0.625, 0.25, 0.625, 0.5, 0.375, 0.5, 0.375, 0.5, 0.625, 0.5, 0.625, 0.75, 0.375, 0.75, 0.375, 0.75, 0.625, 0.75, 0.625, 1.0, 0.375, 1.0, 0.125, 0.5, 0.375, 0.5, 0.375, 0.75, 0.125, 0.75, 0.625, 0.5, 0.875, 0.5, 0.875, 0.75, 0.625, 0.75])
me_cube_038.materials.append(mat_material_024)
me_cube_038.use_remesh_fix_poles = True
me_cube_038.use_remesh_preserve_attributes = False
me_cube_038.update()
me_cube_039 = bpy.data.meshes.new('Cube.039')
me_cube_039.from_pydata([(-1.0, -1.0, -1.0), (-1.0, -1.0, 1.0), (-1.0, 1.0, -1.0), (-1.0, 1.0, 1.0), (1.0, -1.0, -1.0), (1.0, -1.0, 1.0), (1.0, 1.0, -1.0), (1.0, 1.0, 1.0)], [], [(0, 1, 3, 2), (2, 3, 7, 6), (6, 7, 5, 4), (4, 5, 1, 0), (2, 6, 4, 0), (7, 3, 1, 5)])
_uv = me_cube_039.uv_layers.new(name='UVMap')
_uv.uv.foreach_set('vector', [0.375, 0.0, 0.625, 0.0, 0.625, 0.25, 0.375, 0.25, 0.375, 0.25, 0.625, 0.25, 0.625, 0.5, 0.375, 0.5, 0.375, 0.5, 0.625, 0.5, 0.625, 0.75, 0.375, 0.75, 0.375, 0.75, 0.625, 0.75, 0.625, 1.0, 0.375, 1.0, 0.125, 0.5, 0.375, 0.5, 0.375, 0.75, 0.125, 0.75, 0.625, 0.5, 0.875, 0.5, 0.875, 0.75, 0.625, 0.75])
me_cube_039.materials.append(mat_material_023)
me_cube_039.use_remesh_fix_poles = True
me_cube_039.use_remesh_preserve_attributes = False
me_cube_039.update()
me_cube_040 = bpy.data.meshes.new('Cube.040')
me_cube_040.from_pydata([(-1.0, -1.0, -1.0), (-1.0, -1.0, 1.0), (-1.0, 1.0, -1.0), (-1.0, 1.0, 1.0), (1.0, -1.0, -1.0), (1.0, -1.0, 1.0), (1.0, 1.0, -1.0), (1.0, 1.0, 1.0)], [], [(0, 1, 3, 2), (2, 3, 7, 6), (6, 7, 5, 4), (4, 5, 1, 0), (2, 6, 4, 0), (7, 3, 1, 5)])
_uv = me_cube_040.uv_layers.new(name='UVMap')
_uv.uv.foreach_set('vector', [0.375, 0.0, 0.625, 0.0, 0.625, 0.25, 0.375, 0.25, 0.375, 0.25, 0.625, 0.25, 0.625, 0.5, 0.375, 0.5, 0.375, 0.5, 0.625, 0.5, 0.625, 0.75, 0.375, 0.75, 0.375, 0.75, 0.625, 0.75, 0.625, 1.0, 0.375, 1.0, 0.125, 0.5, 0.375, 0.5, 0.375, 0.75, 0.125, 0.75, 0.625, 0.5, 0.875, 0.5, 0.875, 0.75, 0.625, 0.75])
me_cube_040.materials.append(mat_material_026)
me_cube_040.use_remesh_fix_poles = True
me_cube_040.use_remesh_preserve_attributes = False
me_cube_040.update()
me_cube_041 = bpy.data.meshes.new('Cube.041')
me_cube_041.from_pydata([(-1.0, -1.0, -1.0), (-1.0, -1.0, 1.0), (-1.0, 1.0, -1.0), (-1.0, 1.0, 1.0), (1.0, -1.0, -1.0), (1.0, -1.0, 1.0), (1.0, 1.0, -1.0), (1.0, 1.0, 1.0)], [], [(0, 1, 3, 2), (2, 3, 7, 6), (6, 7, 5, 4), (4, 5, 1, 0), (2, 6, 4, 0), (7, 3, 1, 5)])
_uv = me_cube_041.uv_layers.new(name='UVMap')
_uv.uv.foreach_set('vector', [0.375, 0.0, 0.625, 0.0, 0.625, 0.25, 0.375, 0.25, 0.375, 0.25, 0.625, 0.25, 0.625, 0.5, 0.375, 0.5, 0.375, 0.5, 0.625, 0.5, 0.625, 0.75, 0.375, 0.75, 0.375, 0.75, 0.625, 0.75, 0.625, 1.0, 0.375, 1.0, 0.125, 0.5, 0.375, 0.5, 0.375, 0.75, 0.125, 0.75, 0.625, 0.5, 0.875, 0.5, 0.875, 0.75, 0.625, 0.75])
me_cube_041.materials.append(mat_material_012)
me_cube_041.use_remesh_fix_poles = True
me_cube_041.use_remesh_preserve_attributes = False
me_cube_041.update()
me_cube_043 = bpy.data.meshes.new('Cube.043')
me_cube_043.from_pydata([(-1.0, -1.0, -1.0), (-1.0, -1.0, 1.0), (-1.0, 1.0, -1.0), (-1.0, 1.0, 1.0), (1.0, -1.0, -1.0), (1.0, -1.0, 1.0), (1.0, 1.0, -1.0), (1.0, 1.0, 1.0)], [], [(0, 1, 3, 2), (2, 3, 7, 6), (6, 7, 5, 4), (4, 5, 1, 0), (2, 6, 4, 0), (7, 3, 1, 5)])
_uv = me_cube_043.uv_layers.new(name='UVMap')
_uv.uv.foreach_set('vector', [0.375, 0.0, 0.625, 0.0, 0.625, 0.25, 0.375, 0.25, 0.375, 0.25, 0.625, 0.25, 0.625, 0.5, 0.375, 0.5, 0.375, 0.5, 0.625, 0.5, 0.625, 0.75, 0.375, 0.75, 0.375, 0.75, 0.625, 0.75, 0.625, 1.0, 0.375, 1.0, 0.125, 0.5, 0.375, 0.5, 0.375, 0.75, 0.125, 0.75, 0.625, 0.5, 0.875, 0.5, 0.875, 0.75, 0.625, 0.75])
me_cube_043.materials.append(mat_material_006)
me_cube_043.use_remesh_fix_poles = True
me_cube_043.use_remesh_preserve_attributes = False
me_cube_043.update()
me_cube_044 = bpy.data.meshes.new('Cube.044')
me_cube_044.from_pydata([(-1.0, -1.0, -1.0), (-1.0, -1.0, 1.0), (-1.0, 1.0, -1.0), (-1.0, 1.0, 1.0), (1.0, -1.0, -1.0), (1.0, -1.0, 1.0), (1.0, 1.0, -1.0), (1.0, 1.0, 1.0)], [], [(0, 1, 3, 2), (2, 3, 7, 6), (6, 7, 5, 4), (4, 5, 1, 0), (2, 6, 4, 0), (7, 3, 1, 5)])
_uv = me_cube_044.uv_layers.new(name='UVMap')
_uv.uv.foreach_set('vector', [0.375, 0.0, 0.625, 0.0, 0.625, 0.25, 0.375, 0.25, 0.375, 0.25, 0.625, 0.25, 0.625, 0.5, 0.375, 0.5, 0.375, 0.5, 0.625, 0.5, 0.625, 0.75, 0.375, 0.75, 0.375, 0.75, 0.625, 0.75, 0.625, 1.0, 0.375, 1.0, 0.125, 0.5, 0.375, 0.5, 0.375, 0.75, 0.125, 0.75, 0.625, 0.5, 0.875, 0.5, 0.875, 0.75, 0.625, 0.75])
me_cube_044.materials.append(mat_material_003)
me_cube_044.use_remesh_fix_poles = True
me_cube_044.use_remesh_preserve_attributes = False
me_cube_044.update()
me_cube_045 = bpy.data.meshes.new('Cube.045')
me_cube_045.from_pydata([(-1.0, -1.0, -1.0), (-1.0, -1.0, 1.0), (-1.0, 1.0, -1.0), (-1.0, 1.0, 1.0), (1.0, -1.0, -1.0), (1.0, -1.0, 1.0), (1.0, 1.0, -1.0), (1.0, 1.0, 1.0)], [], [(0, 1, 3, 2), (2, 3, 7, 6), (6, 7, 5, 4), (4, 5, 1, 0), (2, 6, 4, 0), (7, 3, 1, 5)])
_uv = me_cube_045.uv_layers.new(name='UVMap')
_uv.uv.foreach_set('vector', [0.375, 0.0, 0.625, 0.0, 0.625, 0.25, 0.375, 0.25, 0.375, 0.25, 0.625, 0.25, 0.625, 0.5, 0.375, 0.5, 0.375, 0.5, 0.625, 0.5, 0.625, 0.75, 0.375, 0.75, 0.375, 0.75, 0.625, 0.75, 0.625, 1.0, 0.375, 1.0, 0.125, 0.5, 0.375, 0.5, 0.375, 0.75, 0.125, 0.75, 0.625, 0.5, 0.875, 0.5, 0.875, 0.75, 0.625, 0.75])
me_cube_045.materials.append(mat_material_009)
me_cube_045.use_remesh_fix_poles = True
me_cube_045.use_remesh_preserve_attributes = False
me_cube_045.update()
me_cube_048 = bpy.data.meshes.new('Cube.048')
me_cube_048.from_pydata([(-1.0, -1.0, -1.0), (-1.0, -1.0, 1.0), (-1.0, 1.0, -1.0), (-1.0, 1.0, 1.0), (1.0, -1.0, -1.0), (1.0, -1.0, 1.0), (1.0, 1.0, -1.0), (1.0, 1.0, 1.0)], [], [(0, 1, 3, 2), (2, 3, 7, 6), (6, 7, 5, 4), (4, 5, 1, 0), (2, 6, 4, 0), (7, 3, 1, 5)])
_uv = me_cube_048.uv_layers.new(name='UVMap')
_uv.uv.foreach_set('vector', [0.375, 0.0, 0.625, 0.0, 0.625, 0.25, 0.375, 0.25, 0.375, 0.25, 0.625, 0.25, 0.625, 0.5, 0.375, 0.5, 0.375, 0.5, 0.625, 0.5, 0.625, 0.75, 0.375, 0.75, 0.375, 0.75, 0.625, 0.75, 0.625, 1.0, 0.375, 1.0, 0.125, 0.5, 0.375, 0.5, 0.375, 0.75, 0.125, 0.75, 0.625, 0.5, 0.875, 0.5, 0.875, 0.75, 0.625, 0.75])
me_cube_048.materials.append(mat_material_007)
me_cube_048.use_remesh_fix_poles = True
me_cube_048.use_remesh_preserve_attributes = False
me_cube_048.update()
me_cube_049 = bpy.data.meshes.new('Cube.049')
me_cube_049.from_pydata([(-1.0, -1.0, -1.0), (-1.0, -1.0, 1.0), (-1.0, 1.0, -1.0), (-1.0, 1.0, 1.0), (1.0, -1.0, -1.0), (1.0, -1.0, 1.0), (1.0, 1.0, -1.0), (1.0, 1.0, 1.0)], [], [(0, 1, 3, 2), (2, 3, 7, 6), (6, 7, 5, 4), (4, 5, 1, 0), (2, 6, 4, 0), (7, 3, 1, 5)])
_uv = me_cube_049.uv_layers.new(name='UVMap')
_uv.uv.foreach_set('vector', [0.375, 0.0, 0.625, 0.0, 0.625, 0.25, 0.375, 0.25, 0.375, 0.25, 0.625, 0.25, 0.625, 0.5, 0.375, 0.5, 0.375, 0.5, 0.625, 0.5, 0.625, 0.75, 0.375, 0.75, 0.375, 0.75, 0.625, 0.75, 0.625, 1.0, 0.375, 1.0, 0.125, 0.5, 0.375, 0.5, 0.375, 0.75, 0.125, 0.75, 0.625, 0.5, 0.875, 0.5, 0.875, 0.75, 0.625, 0.75])
me_cube_049.materials.append(mat_material_028)
me_cube_049.use_remesh_fix_poles = True
me_cube_049.use_remesh_preserve_attributes = False
me_cube_049.update()
me_cube_050 = bpy.data.meshes.new('Cube.050')
me_cube_050.from_pydata([(-1.0, -1.0, -1.0), (-1.0, -1.0, 1.0), (-1.0, 1.0, -1.0), (-1.0, 1.0, 1.0), (1.0, -1.0, -1.0), (1.0, -1.0, 1.0), (1.0, 1.0, -1.0), (1.0, 1.0, 1.0)], [], [(0, 1, 3, 2), (2, 3, 7, 6), (6, 7, 5, 4), (4, 5, 1, 0), (2, 6, 4, 0), (7, 3, 1, 5)])
_uv = me_cube_050.uv_layers.new(name='UVMap')
_uv.uv.foreach_set('vector', [0.375, 0.0, 0.625, 0.0, 0.625, 0.25, 0.375, 0.25, 0.375, 0.25, 0.625, 0.25, 0.625, 0.5, 0.375, 0.5, 0.375, 0.5, 0.625, 0.5, 0.625, 0.75, 0.375, 0.75, 0.375, 0.75, 0.625, 0.75, 0.625, 1.0, 0.375, 1.0, 0.125, 0.5, 0.375, 0.5, 0.375, 0.75, 0.125, 0.75, 0.625, 0.5, 0.875, 0.5, 0.875, 0.75, 0.625, 0.75])
me_cube_050.materials.append(mat_material_029)
me_cube_050.use_remesh_fix_poles = True
me_cube_050.use_remesh_preserve_attributes = False
me_cube_050.update()
me_cube_051 = bpy.data.meshes.new('Cube.051')
me_cube_051.from_pydata([(-1.0, -1.0, -1.0), (-1.0, -1.0, 1.0), (-1.0, 1.0, -1.0), (-1.0, 1.0, 1.0), (1.0, -1.0, -1.0), (1.0, -1.0, 1.0), (1.0, 1.0, -1.0), (1.0, 1.0, 1.0)], [], [(0, 1, 3, 2), (2, 3, 7, 6), (6, 7, 5, 4), (4, 5, 1, 0), (2, 6, 4, 0), (7, 3, 1, 5)])
_uv = me_cube_051.uv_layers.new(name='UVMap')
_uv.uv.foreach_set('vector', [0.375, 0.0, 0.625, 0.0, 0.625, 0.25, 0.375, 0.25, 0.375, 0.25, 0.625, 0.25, 0.625, 0.5, 0.375, 0.5, 0.375, 0.5, 0.625, 0.5, 0.625, 0.75, 0.375, 0.75, 0.375, 0.75, 0.625, 0.75, 0.625, 1.0, 0.375, 1.0, 0.125, 0.5, 0.375, 0.5, 0.375, 0.75, 0.125, 0.75, 0.625, 0.5, 0.875, 0.5, 0.875, 0.75, 0.625, 0.75])
me_cube_051.materials.append(mat_material_030)
me_cube_051.use_remesh_fix_poles = True
me_cube_051.use_remesh_preserve_attributes = False
me_cube_051.update()
me_cube_052 = bpy.data.meshes.new('Cube.052')
me_cube_052.from_pydata([(-1.0, -1.0, -1.0), (-1.0, -1.0, 1.0), (-1.0, 1.0, -1.0), (-1.0, 1.0, 1.0), (1.0, -1.0, -1.0), (1.0, -1.0, 1.0), (1.0, 1.0, -1.0), (1.0, 1.0, 1.0)], [], [(0, 1, 3, 2), (2, 3, 7, 6), (6, 7, 5, 4), (4, 5, 1, 0), (2, 6, 4, 0), (7, 3, 1, 5)])
_uv = me_cube_052.uv_layers.new(name='UVMap')
_uv.uv.foreach_set('vector', [0.375, 0.0, 0.625, 0.0, 0.625, 0.25, 0.375, 0.25, 0.375, 0.25, 0.625, 0.25, 0.625, 0.5, 0.375, 0.5, 0.375, 0.5, 0.625, 0.5, 0.625, 0.75, 0.375, 0.75, 0.375, 0.75, 0.625, 0.75, 0.625, 1.0, 0.375, 1.0, 0.125, 0.5, 0.375, 0.5, 0.375, 0.75, 0.125, 0.75, 0.625, 0.5, 0.875, 0.5, 0.875, 0.75, 0.625, 0.75])
me_cube_052.materials.append(mat_material_031)
me_cube_052.use_remesh_fix_poles = True
me_cube_052.use_remesh_preserve_attributes = False
me_cube_052.update()
me_cube = bpy.data.meshes.new('Cube')
me_cube.from_pydata([(-1.0, -1.0, -1.0), (-1.0, -1.0, 1.0), (-1.0, 1.0, -1.0), (-1.0, 1.0, 1.0), (1.0, -1.0, -1.0), (1.0, -1.0, 1.0), (1.0, 1.0, -1.0), (1.0, 1.0, 1.0)], [], [(0, 1, 3, 2), (2, 3, 7, 6), (6, 7, 5, 4), (4, 5, 1, 0), (2, 6, 4, 0), (7, 3, 1, 5)])
_uv = me_cube.uv_layers.new(name='UVMap')
_uv.uv.foreach_set('vector', [0.375, 0.0, 0.625, 0.0, 0.625, 0.25, 0.375, 0.25, 0.375, 0.25, 0.625, 0.25, 0.625, 0.5, 0.375, 0.5, 0.375, 0.5, 0.625, 0.5, 0.625, 0.75, 0.375, 0.75, 0.375, 0.75, 0.625, 0.75, 0.625, 1.0, 0.375, 1.0, 0.125, 0.5, 0.375, 0.5, 0.375, 0.75, 0.125, 0.75, 0.625, 0.5, 0.875, 0.5, 0.875, 0.75, 0.625, 0.75])
me_cube.materials.append(mat_material_037)
me_cube.use_remesh_fix_poles = True
me_cube.use_remesh_preserve_attributes = False
me_cube.update()
me_cube_003 = bpy.data.meshes.new('Cube.003')
me_cube_003.from_pydata([(-1.0, -1.0, -1.0), (-1.0, -1.0, 1.0), (-1.0, 1.0, -1.0), (-1.0, 1.0, 1.0), (1.0, -1.0, -1.0), (1.0, -1.0, 1.0), (1.0, 1.0, -1.0), (1.0, 1.0, 1.0)], [], [(0, 1, 3, 2), (2, 3, 7, 6), (6, 7, 5, 4), (4, 5, 1, 0), (2, 6, 4, 0), (7, 3, 1, 5)])
_uv = me_cube_003.uv_layers.new(name='UVMap')
_uv.uv.foreach_set('vector', [0.375, 0.0, 0.625, 0.0, 0.625, 0.25, 0.375, 0.25, 0.375, 0.25, 0.625, 0.25, 0.625, 0.5, 0.375, 0.5, 0.375, 0.5, 0.625, 0.5, 0.625, 0.75, 0.375, 0.75, 0.375, 0.75, 0.625, 0.75, 0.625, 1.0, 0.375, 1.0, 0.125, 0.5, 0.375, 0.5, 0.375, 0.75, 0.125, 0.75, 0.625, 0.5, 0.875, 0.5, 0.875, 0.75, 0.625, 0.75])
me_cube_003.materials.append(mat_material_039)
me_cube_003.use_remesh_fix_poles = True
me_cube_003.use_remesh_preserve_attributes = False
me_cube_003.update()
me_cube_007 = bpy.data.meshes.new('Cube.007')
me_cube_007.from_pydata([(-1.0, -1.0, -1.0), (-1.0, -1.0, 1.0), (-1.0, 1.0, -1.0), (-1.0, 1.0, 1.0), (1.0, -1.0, -1.0), (1.0, -1.0, 1.0), (1.0, 1.0, -1.0), (1.0, 1.0, 1.0)], [], [(0, 1, 3, 2), (2, 3, 7, 6), (6, 7, 5, 4), (4, 5, 1, 0), (2, 6, 4, 0), (7, 3, 1, 5)])
_uv = me_cube_007.uv_layers.new(name='UVMap')
_uv.uv.foreach_set('vector', [0.375, 0.0, 0.625, 0.0, 0.625, 0.25, 0.375, 0.25, 0.375, 0.25, 0.625, 0.25, 0.625, 0.5, 0.375, 0.5, 0.375, 0.5, 0.625, 0.5, 0.625, 0.75, 0.375, 0.75, 0.375, 0.75, 0.625, 0.75, 0.625, 1.0, 0.375, 1.0, 0.125, 0.5, 0.375, 0.5, 0.375, 0.75, 0.125, 0.75, 0.625, 0.5, 0.875, 0.5, 0.875, 0.75, 0.625, 0.75])
me_cube_007.materials.append(mat_material_038)
me_cube_007.use_remesh_fix_poles = True
me_cube_007.use_remesh_preserve_attributes = False
me_cube_007.update()
me_cube_008 = bpy.data.meshes.new('Cube.008')
me_cube_008.from_pydata([(-1.0, -1.0, -1.0), (-1.0, -1.0, 1.0), (-1.0, 1.0, -1.0), (-1.0, 1.0, 1.0), (1.0, -1.0, -1.0), (1.0, -1.0, 1.0), (1.0, 1.0, -1.0), (1.0, 1.0, 1.0)], [], [(0, 1, 3, 2), (2, 3, 7, 6), (6, 7, 5, 4), (4, 5, 1, 0), (2, 6, 4, 0), (7, 3, 1, 5)])
_uv = me_cube_008.uv_layers.new(name='UVMap')
_uv.uv.foreach_set('vector', [0.375, 0.0, 0.625, 0.0, 0.625, 0.25, 0.375, 0.25, 0.375, 0.25, 0.625, 0.25, 0.625, 0.5, 0.375, 0.5, 0.375, 0.5, 0.625, 0.5, 0.625, 0.75, 0.375, 0.75, 0.375, 0.75, 0.625, 0.75, 0.625, 1.0, 0.375, 1.0, 0.125, 0.5, 0.375, 0.5, 0.375, 0.75, 0.125, 0.75, 0.625, 0.5, 0.875, 0.5, 0.875, 0.75, 0.625, 0.75])
me_cube_008.materials.append(mat_material_036)
me_cube_008.use_remesh_fix_poles = True
me_cube_008.use_remesh_preserve_attributes = False
me_cube_008.update()
me_315117228_694725658497841_2083359800473359369_n_001 = bpy.data.meshes.new('315117228_694725658497841_2083359800473359369_n.001')
me_315117228_694725658497841_2083359800473359369_n_001.from_pydata([(-0.1992, -0.5, 0.0), (0.1992, -0.5, 0.0), (-0.1992, 0.5, 0.0), (0.1992, 0.5, 0.0)], [], [(0, 1, 3, 2)])
_uv = me_315117228_694725658497841_2083359800473359369_n_001.uv_layers.new(name='UVMap')
_uv.uv.foreach_set('vector', [0.0, 0.0, 1.0, 0.0, 1.0, 1.0, 0.0, 1.0])
me_315117228_694725658497841_2083359800473359369_n_001.materials.append(mat_315117228_694725658497841_2083359800473359369_n)
me_315117228_694725658497841_2083359800473359369_n_001.use_remesh_fix_poles = True
me_315117228_694725658497841_2083359800473359369_n_001.use_remesh_preserve_attributes = False
me_315117228_694725658497841_2083359800473359369_n_001.update()
me_315117228_694725658497841_2083359800473359369_n_002 = bpy.data.meshes.new('315117228_694725658497841_2083359800473359369_n.002')
me_315117228_694725658497841_2083359800473359369_n_002.from_pydata([(-0.1992, -0.5, 0.0), (0.1992, -0.5, 0.0), (-0.1992, 0.5, 0.0), (0.1992, 0.5, 0.0)], [], [(0, 1, 3, 2)])
_uv = me_315117228_694725658497841_2083359800473359369_n_002.uv_layers.new(name='UVMap')
_uv.uv.foreach_set('vector', [0.0, 0.0, 1.0, 0.0, 1.0, 1.0, 0.0, 1.0])
me_315117228_694725658497841_2083359800473359369_n_002.materials.append(mat_315117228_694725658497841_2083359800473359369_n)
me_315117228_694725658497841_2083359800473359369_n_002.use_remesh_fix_poles = True
me_315117228_694725658497841_2083359800473359369_n_002.use_remesh_preserve_attributes = False
me_315117228_694725658497841_2083359800473359369_n_002.update()
me_315117228_694725658497841_2083359800473359369_n_003 = bpy.data.meshes.new('315117228_694725658497841_2083359800473359369_n.003')
me_315117228_694725658497841_2083359800473359369_n_003.from_pydata([(-0.1992, -0.5, 0.0), (0.1992, -0.5, 0.0), (-0.1992, 0.5, 0.0), (0.1992, 0.5, 0.0)], [], [(0, 1, 3, 2)])
_uv = me_315117228_694725658497841_2083359800473359369_n_003.uv_layers.new(name='UVMap')
_uv.uv.foreach_set('vector', [0.0, 0.0, 1.0, 0.0, 1.0, 1.0, 0.0, 1.0])
me_315117228_694725658497841_2083359800473359369_n_003.materials.append(mat_315117228_694725658497841_2083359800473359369_n)
me_315117228_694725658497841_2083359800473359369_n_003.use_remesh_fix_poles = True
me_315117228_694725658497841_2083359800473359369_n_003.use_remesh_preserve_attributes = False
me_315117228_694725658497841_2083359800473359369_n_003.update()
me_315117228_694725658497841_2083359800473359369_n = bpy.data.meshes.new('315117228_694725658497841_2083359800473359369_n')
me_315117228_694725658497841_2083359800473359369_n.from_pydata([(-0.1992, -0.5, 0.0), (0.1992, -0.5, 0.0), (-0.1992, 0.5, 0.0), (0.1992, 0.5, 0.0)], [], [(0, 1, 3, 2)])
_uv = me_315117228_694725658497841_2083359800473359369_n.uv_layers.new(name='UVMap')
_uv.uv.foreach_set('vector', [0.0, 0.0, 1.0, 0.0, 1.0, 1.0, 0.0, 1.0])
me_315117228_694725658497841_2083359800473359369_n.materials.append(mat_315117228_694725658497841_2083359800473359369_n)
me_315117228_694725658497841_2083359800473359369_n.use_remesh_fix_poles = True
me_315117228_694725658497841_2083359800473359369_n.use_remesh_preserve_attributes = False
me_315117228_694725658497841_2083359800473359369_n.update()
me_img_3964 = bpy.data.meshes.new('IMG_3964')
me_img_3964.from_pydata([(-0.6667, -0.5, 0.0), (0.6667, -0.5, 0.0), (-0.6667, 0.5, 0.0), (0.6667, 0.5, 0.0)], [], [(0, 1, 3, 2)])
_uv = me_img_3964.uv_layers.new(name='UVMap')
_uv.uv.foreach_set('vector', [0.0, 0.0, 1.0, 0.0, 1.0, 1.0, 0.0, 1.0])
me_img_3964.materials.append(mat_img_3964)
me_img_3964.use_remesh_fix_poles = True
me_img_3964.use_remesh_preserve_attributes = False
me_img_3964.update()
me_img_3965 = bpy.data.meshes.new('IMG_3965')
me_img_3965.from_pydata([(-0.6667, -0.5, 0.0), (0.6667, -0.5, 0.0), (-0.6667, 0.5, 0.0), (0.6667, 0.5, 0.0)], [], [(0, 1, 3, 2)])
_uv = me_img_3965.uv_layers.new(name='UVMap')
_uv.uv.foreach_set('vector', [0.0, 0.0, 1.0, 0.0, 1.0, 1.0, 0.0, 1.0])
me_img_3965.materials.append(mat_img_3965)
me_img_3965.use_remesh_fix_poles = True
me_img_3965.use_remesh_preserve_attributes = False
me_img_3965.update()

# ---- objects
ob_cube = bpy.data.objects.new('Cube', me_cube_001)
ob_cube_001 = bpy.data.objects.new('Cube.001', me_cube_002)
ob_cube_003 = bpy.data.objects.new('Cube.003', me_cube_004)
ob_cube_004 = bpy.data.objects.new('Cube.004', me_cube_005)
ob_cube_005 = bpy.data.objects.new('Cube.005', me_cube_006)
ob_cube_008 = bpy.data.objects.new('Cube.008', me_cube_009)
ob_cube_009 = bpy.data.objects.new('Cube.009', me_cube_010)
ob_cube_010 = bpy.data.objects.new('Cube.010', me_cube_011)
ob_cube_011 = bpy.data.objects.new('Cube.011', me_cube_012)
ob_cube_012 = bpy.data.objects.new('Cube.012', me_cube_013)
ob_cube_013 = bpy.data.objects.new('Cube.013', me_cube_014)
ob_cube_014 = bpy.data.objects.new('Cube.014', me_cube_015)
ob_cube_015 = bpy.data.objects.new('Cube.015', me_cube_016)
ob_cube_016 = bpy.data.objects.new('Cube.016', me_cube_017)
ob_cube_017 = bpy.data.objects.new('Cube.017', me_cube_018)
ob_cube_002 = bpy.data.objects.new('Cube.002', me_cube_019)
ob_cube_018 = bpy.data.objects.new('Cube.018', me_cube_020)
ob_cube_019 = bpy.data.objects.new('Cube.019', me_cube_021)
ob_cube_020 = bpy.data.objects.new('Cube.020', me_cube_022)
ob_cube_021 = bpy.data.objects.new('Cube.021', me_cube_023)
ob_cube_022 = bpy.data.objects.new('Cube.022', me_cube_024)
ob_cube_024 = bpy.data.objects.new('Cube.024', me_cube_026)
ob_cube_025 = bpy.data.objects.new('Cube.025', me_cube_027)
ob_cube_023 = bpy.data.objects.new('Cube.023', me_cube_028)
ob_cube_026 = bpy.data.objects.new('Cube.026', me_cube_029)
ob_cube_027 = bpy.data.objects.new('Cube.027', me_cube_030)
ob_cube_028 = bpy.data.objects.new('Cube.028', me_cube_031)
ob_cube_029 = bpy.data.objects.new('Cube.029', me_cube_032)
ob_cube_030 = bpy.data.objects.new('Cube.030', me_cube_033)
ob_cube_031 = bpy.data.objects.new('Cube.031', me_cube_034)
ob_cube_032 = bpy.data.objects.new('Cube.032', me_cube_035)
ob_cube_033 = bpy.data.objects.new('Cube.033', me_cube_036)
ob_cube_034 = bpy.data.objects.new('Cube.034', me_cube_037)
ob_cube_035 = bpy.data.objects.new('Cube.035', me_cube_038)
ob_cube_036 = bpy.data.objects.new('Cube.036', me_cube_039)
ob_cube_037 = bpy.data.objects.new('Cube.037', me_cube_040)
ob_cube_006 = bpy.data.objects.new('Cube.006', me_cube_041)
ob_cube_038 = bpy.data.objects.new('Cube.038', me_cube_043)
ob_cube_039 = bpy.data.objects.new('Cube.039', me_cube_044)
ob_cube_040 = bpy.data.objects.new('Cube.040', me_cube_045)
ob_cube_043 = bpy.data.objects.new('Cube.043', me_cube_048)
ob_cube_007 = bpy.data.objects.new('Cube.007', me_cube_049)
ob_cube_044 = bpy.data.objects.new('Cube.044', me_cube_050)
ob_cube_045 = bpy.data.objects.new('Cube.045', me_cube_051)
ob_cube_046 = bpy.data.objects.new('Cube.046', me_cube_052)
ob_cube_047 = bpy.data.objects.new('Cube.047', me_cube)
ob_cube_048 = bpy.data.objects.new('Cube.048', me_cube_003)
ob_cube_049 = bpy.data.objects.new('Cube.049', me_cube_007)
ob_cube_050 = bpy.data.objects.new('Cube.050', me_cube_008)
ob_315117228_694725658497841_2083359800473359369_n_001 = bpy.data.objects.new('315117228_694725658497841_2083359800473359369_n.001', me_315117228_694725658497841_2083359800473359369_n_001)
ob_315117228_694725658497841_2083359800473359369_n_002 = bpy.data.objects.new('315117228_694725658497841_2083359800473359369_n.002', me_315117228_694725658497841_2083359800473359369_n_002)
ob_315117228_694725658497841_2083359800473359369_n_003 = bpy.data.objects.new('315117228_694725658497841_2083359800473359369_n.003', me_315117228_694725658497841_2083359800473359369_n_003)
ob_315117228_694725658497841_2083359800473359369_n = bpy.data.objects.new('315117228_694725658497841_2083359800473359369_n', me_315117228_694725658497841_2083359800473359369_n)
ob_img_3964 = bpy.data.objects.new('IMG_3964', me_img_3964)
ob_img_3965 = bpy.data.objects.new('IMG_3965', me_img_3965)

# ---- transforms, parenting, visibility, modifiers, constraints
ob_cube.location = (5.988, 7.052, 0.0)
ob_cube.scale = (9.834, 9.834, 0.1551)
ob_cube_001.location = (9.956, 16.69, 1.782)
ob_cube_001.rotation_euler = (1.571, -0.0, 0.0)
ob_cube_001.scale = (5.343, 1.886, 0.3001)
ob_cube_003.location = (-3.879, 6.545, 1.782)
ob_cube_003.rotation_euler = (1.571, -0.0, 1.571)
ob_cube_003.scale = (9.834, 1.886, 0.3001)
ob_cube_004.location = (15.57, 13.33, 1.782)
ob_cube_004.rotation_euler = (1.571, -0.0, 1.571)
ob_cube_004.scale = (3.696, 1.886, 0.3001)
ob_cube_005.location = (20.03, 1.379, 1.782)
ob_cube_005.rotation_euler = (1.571, -0.0, 1.571)
ob_cube_005.scale = (3.696, 1.886, 4.569)
ob_cube_008.location = (11.26, 46.92, 1.782)
ob_cube_008.rotation_euler = (1.571, -0.0, 0.0)
ob_cube_008.scale = (15.35, 1.886, 0.3001)
ob_cube_009.location = (-34.51, 31.77, 1.782)
ob_cube_009.rotation_euler = (1.571, -0.0, -1.571)
ob_cube_009.scale = (15.34, 1.886, 0.3001)
ob_cube_010.location = (26.41, 31.9, 1.782)
ob_cube_010.rotation_euler = (1.571, -0.0, -1.571)
ob_cube_010.scale = (15.44, 1.886, 0.3001)
ob_cube_011.location = (11.28, 31.87, 1.192e-07)
ob_cube_011.scale = (15.55, 15.55, 0.1551)
ob_cube_012.location = (25.24, 7.052, 0.0)
ob_cube_012.scale = (9.834, 3.5, 0.1551)
ob_cube_013.location = (25.61, 9.942, 1.782)
ob_cube_013.rotation_euler = (1.571, -0.0, 0.0)
ob_cube_013.scale = (9.834, 1.886, 0.3001)
ob_cube_014.location = (25.66, -6.107, 0.0)
ob_cube_014.scale = (9.834, 9.834, 0.1551)
ob_cube_015.location = (35.18, -2.888, 1.782)
ob_cube_015.rotation_euler = (1.571, -0.0, 1.571)
ob_cube_015.scale = (13.02, 1.886, 0.3001)
ob_cube_016.location = (5.988, -2.045, 1.782)
ob_cube_016.rotation_euler = (1.571, -0.0, 0.0)
ob_cube_016.scale = (9.834, 1.886, 0.3001)
ob_cube_017.location = (5.988, -9.054, 0.0)
ob_cube_017.scale = (9.834, 6.937, 0.1551)
ob_cube_002.location = (16.02, -15.7, 1.782)
ob_cube_002.rotation_euler = (1.571, -0.0, 0.0)
ob_cube_002.scale = (19.39, 1.886, 0.3001)
ob_cube_018.location = (-3.604, -9.294, 1.782)
ob_cube_018.rotation_euler = (1.571, -0.0, 1.571)
ob_cube_018.scale = (6.783, 1.886, 0.3001)
ob_cube_019.location = (33.4, -2.112, 1.782)
ob_cube_019.rotation_euler = (1.571, -0.0, 3.142)
ob_cube_019.scale = (1.42, 1.886, 1.069)
ob_cube_020.location = (33.4, 8.326, 1.782)
ob_cube_020.rotation_euler = (1.571, -0.0, 4.712)
ob_cube_020.scale = (1.42, 1.886, 1.069)
ob_cube_021.location = (31.2, 8.326, 1.782)
ob_cube_021.rotation_euler = (1.571, -0.0, 4.712)
ob_cube_021.scale = (1.42, 1.886, 1.069)
ob_cube_022.location = (28.95, 8.326, 1.782)
ob_cube_022.rotation_euler = (1.571, -0.0, 4.712)
ob_cube_022.scale = (1.42, 1.886, 1.069)
ob_cube_024.location = (22.14, -12.15, 1.782)
ob_cube_024.rotation_euler = (1.571, -0.0, 3.149)
ob_cube_024.scale = (1.603, 1.886, 1.586)
ob_cube_025.location = (22.14, -8.811, 1.782)
ob_cube_025.rotation_euler = (1.571, -0.0, 3.149)
ob_cube_025.scale = (1.603, 1.886, 1.586)
ob_cube_023.location = (24.32, -10.84, 1.782)
ob_cube_023.rotation_euler = (1.571, -0.0, 1.571)
ob_cube_023.scale = (4.536, 1.886, 0.3001)
ob_cube_026.location = (29.66, -6.682, 1.782)
ob_cube_026.rotation_euler = (1.571, -0.0, 3.142)
ob_cube_026.scale = (5.157, 1.886, 0.3001)
ob_cube_027.location = (14.87, -10.24, 1.782)
ob_cube_027.rotation_euler = (1.571, -0.0, 3.149)
ob_cube_027.scale = (1.603, 1.886, 1.586)
ob_cube_028.location = (14.87, -13.57, 1.782)
ob_cube_028.rotation_euler = (1.571, -0.0, 3.149)
ob_cube_028.scale = (1.603, 1.886, 1.586)
ob_cube_029.location = (11.46, -13.57, 1.782)
ob_cube_029.rotation_euler = (1.571, -0.0, 3.149)
ob_cube_029.scale = (1.603, 1.886, 1.586)
ob_cube_030.location = (11.46, -10.24, 1.782)
ob_cube_030.rotation_euler = (1.571, -0.0, 3.149)
ob_cube_030.scale = (1.603, 1.886, 1.586)
ob_cube_031.location = (4.408, -8.643, 1.782)
ob_cube_031.rotation_euler = (1.571, -0.0, 3.149)
ob_cube_031.scale = (1.603, 1.886, 1.586)
ob_cube_032.location = (4.408, -13.53, 1.782)
ob_cube_032.rotation_euler = (1.571, -0.0, 3.149)
ob_cube_032.scale = (1.603, 1.886, 1.586)
ob_cube_033.location = (0.9405, -13.53, 1.782)
ob_cube_033.rotation_euler = (1.571, -0.0, 3.149)
ob_cube_033.scale = (1.603, 1.886, 1.586)
ob_cube_034.location = (0.9405, -8.643, 1.782)
ob_cube_034.rotation_euler = (1.571, -0.0, 3.149)
ob_cube_034.scale = (1.603, 1.886, 1.586)
ob_cube_035.location = (13.1, -6.636, 1.782)
ob_cube_035.rotation_euler = (1.571, -0.0, 0.0)
ob_cube_035.scale = (3.283, 1.886, 0.3001)
ob_cube_036.location = (2.727, -6.636, 1.782)
ob_cube_036.rotation_euler = (1.571, -0.0, 0.0)
ob_cube_036.scale = (3.283, 1.886, 0.3001)
ob_cube_037.location = (22.36, -6.636, 1.782)
ob_cube_037.rotation_euler = (1.571, -0.0, 0.0)
ob_cube_037.scale = (1.8, 1.886, 0.3001)
ob_cube_006.location = (21.22, 16.69, 1.782)
ob_cube_006.rotation_euler = (1.571, -0.0, 0.0)
ob_cube_006.scale = (5.343, 1.886, 0.3001)
ob_cube_038.location = (5.769, 7.018, 1.782)
ob_cube_038.rotation_euler = (1.571, -0.0, 1.571)
ob_cube_038.scale = (3.696, 1.886, 4.569)
ob_cube_039.location = (-19.55, 31.87, 1.192e-07)
ob_cube_039.rotation_euler = (0.0, -0.0, 3.142)
ob_cube_039.scale = (15.55, 15.55, 0.1551)
ob_cube_040.location = (-19.19, 46.92, 1.782)
ob_cube_040.rotation_euler = (1.571, -0.0, 0.0)
ob_cube_040.scale = (15.35, 1.886, 0.3001)
ob_cube_043.location = (-18.83, 16.23, 1.782)
ob_cube_043.rotation_euler = (1.571, -0.0, 0.0)
ob_cube_043.scale = (15.35, 1.886, 0.3001)
ob_cube_007.location = (14.55, 26.18, 0.8881)
ob_cube_007.rotation_euler = (1.571, -0.0, 1.571)
ob_cube_007.scale = (3.328, 0.7109, 4.094)
ob_cube_044.location = (14.55, 37.78, 0.8881)
ob_cube_044.rotation_euler = (1.571, -0.0, 1.571)
ob_cube_044.scale = (3.328, 0.7109, 4.094)
ob_cube_045.location = (-19.29, 37.78, 0.8881)
ob_cube_045.rotation_euler = (1.571, -0.0, 1.571)
ob_cube_045.scale = (3.328, 0.7109, 4.094)
ob_cube_046.location = (-19.29, 26.18, 0.8881)
ob_cube_046.rotation_euler = (1.571, -0.0, 1.571)
ob_cube_046.scale = (3.328, 0.7109, 4.094)
ob_cube_047.location = (9.635, 7.045, 1.576)
ob_cube_047.scale = (1.0, 3.082, 1.0)
ob_cube_048.location = (10.86, 16.22, 1.991)
ob_cube_048.rotation_euler = (0.0, -0.0, 1.571)
ob_cube_048.scale = (0.3639, 4.176, 1.0)
ob_cube_049.location = (15.24, 13.25, 1.991)
ob_cube_049.rotation_euler = (0.0, -0.0, 3.142)
ob_cube_049.scale = (0.3639, 3.501, 1.0)
ob_cube_050.location = (23.8, 1.391, 1.576)
ob_cube_050.scale = (1.0, 3.082, 1.0)
ob_315117228_694725658497841_2083359800473359369_n_001.location = (31.94, -2.154, 2.123)
ob_315117228_694725658497841_2083359800473359369_n_001.rotation_euler = (1.571, 4.371e-08, -1.571)
ob_315117228_694725658497841_2083359800473359369_n_001.scale = (4.5, 3.5, 4.0)
ob_315117228_694725658497841_2083359800473359369_n_002.location = (33.49, 6.712, 2.154)
ob_315117228_694725658497841_2083359800473359369_n_002.rotation_euler = (1.571, -0.0, 0.0)
ob_315117228_694725658497841_2083359800473359369_n_002.scale = (4.5, 3.5, 4.0)
ob_315117228_694725658497841_2083359800473359369_n_003.location = (31.18, 6.771, 2.013)
ob_315117228_694725658497841_2083359800473359369_n_003.rotation_euler = (1.571, -0.0, 0.0)
ob_315117228_694725658497841_2083359800473359369_n_003.scale = (4.5, 3.5, 4.0)
ob_315117228_694725658497841_2083359800473359369_n.location = (28.97, 6.828, 1.902)
ob_315117228_694725658497841_2083359800473359369_n.rotation_euler = (1.571, -0.0, 0.0)
ob_315117228_694725658497841_2083359800473359369_n.scale = (4.5, 3.5, 4.0)
ob_img_3964.location = (-3.416, 0.0, 1.873)
ob_img_3964.rotation_euler = (-0.0, 1.571, 0.0)
ob_img_3964.scale = (2.643, 2.643, 1.0)
ob_img_3965.location = (-3.465, 4.698, 1.859)
ob_img_3965.rotation_euler = (-0.0, 1.571, 0.0)
ob_img_3965.scale = (2.651, 5.059, 1.0)

# ---- collection membership
col_collection.objects.link(ob_cube)
col_collection.objects.link(ob_cube_001)
col_collection.objects.link(ob_cube_003)
col_collection.objects.link(ob_cube_004)
col_collection.objects.link(ob_cube_005)
col_collection.objects.link(ob_cube_008)
col_collection.objects.link(ob_cube_009)
col_collection.objects.link(ob_cube_010)
col_collection.objects.link(ob_cube_011)
col_collection.objects.link(ob_cube_012)
col_collection.objects.link(ob_cube_013)
col_collection.objects.link(ob_cube_014)
col_collection.objects.link(ob_cube_015)
col_collection.objects.link(ob_cube_016)
col_collection.objects.link(ob_cube_017)
col_collection.objects.link(ob_cube_002)
col_collection.objects.link(ob_cube_018)
col_collection.objects.link(ob_cube_019)
col_collection.objects.link(ob_cube_020)
col_collection.objects.link(ob_cube_021)
col_collection.objects.link(ob_cube_022)
col_collection.objects.link(ob_cube_024)
col_collection.objects.link(ob_cube_025)
col_collection.objects.link(ob_cube_023)
col_collection.objects.link(ob_cube_026)
col_collection.objects.link(ob_cube_027)
col_collection.objects.link(ob_cube_028)
col_collection.objects.link(ob_cube_029)
col_collection.objects.link(ob_cube_030)
col_collection.objects.link(ob_cube_031)
col_collection.objects.link(ob_cube_032)
col_collection.objects.link(ob_cube_033)
col_collection.objects.link(ob_cube_034)
col_collection.objects.link(ob_cube_035)
col_collection.objects.link(ob_cube_036)
col_collection.objects.link(ob_cube_037)
col_collection.objects.link(ob_cube_006)
col_collection.objects.link(ob_cube_038)
col_collection.objects.link(ob_cube_039)
col_collection.objects.link(ob_cube_040)
col_collection.objects.link(ob_cube_043)
col_collection.objects.link(ob_cube_007)
col_collection.objects.link(ob_cube_044)
col_collection.objects.link(ob_cube_045)
col_collection.objects.link(ob_cube_046)
col_collection.objects.link(ob_cube_047)
col_collection.objects.link(ob_cube_048)
col_collection.objects.link(ob_cube_049)
col_collection.objects.link(ob_cube_050)
col_collection.objects.link(ob_315117228_694725658497841_2083359800473359369_n_001)
col_collection.objects.link(ob_315117228_694725658497841_2083359800473359369_n_002)
col_collection.objects.link(ob_315117228_694725658497841_2083359800473359369_n_003)
col_collection.objects.link(ob_315117228_694725658497841_2083359800473359369_n)
col_collection.objects.link(ob_img_3964)
col_collection.objects.link(ob_img_3965)

# ---- scene / render settings (as saved in the file)
scene.frame_start = 1; scene.frame_end = 250; scene.frame_set(1)
scene.render.engine = 'BLENDER_EEVEE_NEXT'
scene.cycles.sampling_pattern = 'TABULATED_SOBOL'
scene.cycles.use_light_tree = False
scene.view_settings.view_transform = 'Filmic'
bpy.context.view_layer.update()

# ---- added for rendering (the .blend has no active camera and no usable light): camera, sun
cam_auto = bpy.data.cameras.new('AutoCamera')
cam_auto.lens = 50.0
cam_auto.sensor_width = 36.0
cam_auto.clip_end = 1543.03
ob_auto_camera = bpy.data.objects.new('AutoCamera', cam_auto)
scene.collection.objects.link(ob_auto_camera)
ob_auto_camera.location = (88.1221, -89.8392, 72.2126)
ob_auto_camera.rotation_euler = (1.09748, -7.21219e-08, 0.694738)
scene.camera = ob_auto_camera
light_auto_sun = bpy.data.lights.new('AutoSun', 'SUN')
light_auto_sun.energy = 3.0
light_auto_sun.angle = 0.0523599
ob_auto_sun = bpy.data.objects.new('AutoSun', light_auto_sun)
scene.collection.objects.link(ob_auto_sun)
ob_auto_sun.rotation_euler = (0.872665, 0.174533, 0.523599)
bpy.context.view_layer.update()
